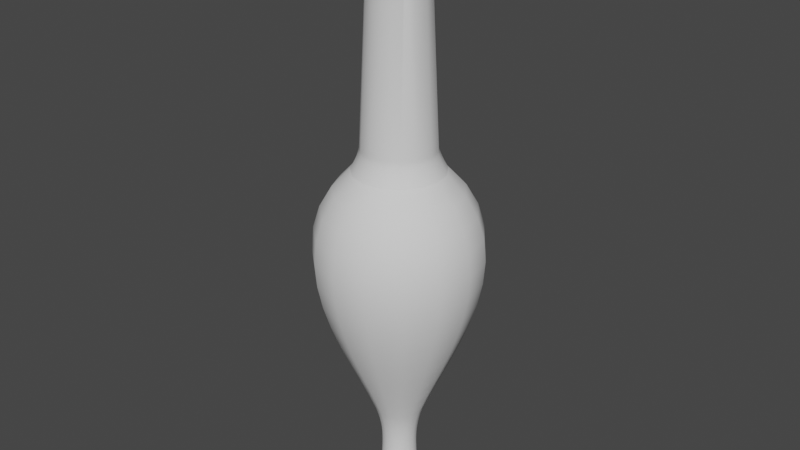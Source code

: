 # Source: m_urgentarium_2.blend  (saved by Blender 3.0.42; exported with 4.5.12 LTS)
import bpy
from mathutils import Matrix  # noqa: F401  (used for matrix-valued properties, if any)

bpy.ops.wm.read_factory_settings(use_empty=True)
scene = bpy.context.scene
scene.name = 'Scene'

# ---- world
world_world = bpy.data.worlds.new('World'); scene.world = world_world
world_world.use_nodes = True; world_world.node_tree.nodes.clear()
_N = world_world.node_tree.nodes; _L = world_world.node_tree.links
n0 = _N.new('ShaderNodeOutputWorld'); n0.name = 'World Output'; n0.location = (300, 300)
n1 = _N.new('ShaderNodeBackground'); n1.name = 'Background'; n1.location = (10, 300)
n1.inputs[0].default_value = (0.05088, 0.05088, 0.05088, 1.0)
_L.new(n1.outputs[0], n0.inputs[0])
n0.is_active_output = True
world_world.color = (0.05088, 0.05088, 0.05088)
world_world.use_sun_shadow = False
world_world.sun_shadow_jitter_overblur = 0.0

# ---- meshes
me_mesh_002 = bpy.data.meshes.new('Mesh.002')
me_mesh_002.from_pydata([(-0.6871, 0.4179, -0.009297), (-0.5051, 0.587, -0.009297), (-0.309, 0.6993, -0.009297), (-0.1019, 0.7617, -0.009297), (0.1135, 0.7811, -0.009297), (0.3341, 0.7647, -0.009297), (0.5569, 0.7194, -0.009297), (0.779, 0.6522, -0.009297), (0.9975, 0.5701, -0.009297), (1.209, 0.4802, -0.009297), (1.412, 0.3895, -0.009297), (1.602, 0.3049, -0.009297), (1.776, 0.2335, -0.009297), (1.844, 0.2103, -0.009297), (1.909, 0.1926, -0.009297), (1.972, 0.1797, -0.009297), (2.032, 0.1709, -0.009297), (2.09, 0.1655, -0.009297), (2.146, 0.163, -0.009297), (2.2, 0.1625, -0.009297), (2.252, 0.1635, -0.009297), (2.303, 0.1653, -0.009297), (2.352, 0.1672, -0.009297), (2.4, 0.1685, -0.009297), (2.446, 0.1686, -0.009297), (2.46, 0.1846, -0.009297), (2.473, 0.1989, -0.009297), (2.484, 0.2119, -0.009297), (2.495, 0.2235, -0.009297), (2.505, 0.2339, -0.009297), (2.514, 0.2432, -0.009297), (2.524, 0.2516, -0.009297), (2.533, 0.2592, -0.009297), (2.542, 0.2661, -0.009297), (2.552, 0.2725, -0.009297), (2.563, 0.2784, -0.009297), (2.575, 0.2841, -0.009297), (2.585, 0.2884, -0.009297), (2.596, 0.2832, -0.009297), (2.606, 0.2696, -0.009297), (2.615, 0.2491, -0.009297), (2.625, 0.2229, -0.009297), (2.633, 0.1925, -0.009297), (2.641, 0.159, -0.009297), (2.648, 0.124, -0.009297), (2.654, 0.08864, -0.009297), (2.659, 0.05435, -0.009297), (2.662, 0.02243, -0.009297), (2.664, -0.005782, -0.009297), (-2.957, 0.3088, -0.009297), (-2.957, 0.3326, -0.009297), (-2.949, 0.3524, -0.009297), (-2.936, 0.3683, -0.009297), (-2.918, 0.3801, -0.009297), (-2.897, 0.3879, -0.009297), (-2.875, 0.3917, -0.009297), (-2.852, 0.3914, -0.009297), (-2.831, 0.3871, -0.009297), (-2.812, 0.3787, -0.009297), (-2.798, 0.3662, -0.009297), (-2.79, 0.3497, -0.009297), (-2.789, 0.3291, -0.009297), (-2.774, 0.3138, -0.009297), (-2.76, 0.3019, -0.009297), (-2.745, 0.293, -0.009297), (-2.731, 0.2865, -0.009297), (-2.716, 0.282, -0.009297), (-2.701, 0.2789, -0.009297), (-2.686, 0.2768, -0.009297), (-2.671, 0.2752, -0.009297), (-2.656, 0.2736, -0.009297), (-2.641, 0.2715, -0.009297), (-2.626, 0.2685, -0.009297), (-2.611, 0.2639, -0.009297), (-0.9068, 0.3406, -0.009297), (-0.8844, 0.3407, -0.009297), (-0.8606, 0.3441, -0.009297), (-0.8359, 0.3502, -0.009297), (-0.811, 0.3584, -0.009297), (-0.7866, 0.3679, -0.009297), (-0.7633, 0.3782, -0.009297), (-0.7418, 0.3887, -0.009297), (-0.7227, 0.3986, -0.009297), (-0.7068, 0.4075, -0.009297), (-0.6945, 0.4146, -0.009297), (-0.6867, 0.4193, -0.009297), (-0.684, 0.421, -0.009297), (-0.6871, 0.3812, 0.163), (-0.5051, 0.5358, 0.2318), (-0.309, 0.6383, 0.2775), (-0.1019, 0.6953, 0.3028), (0.1135, 0.7131, 0.3108), (0.3341, 0.6981, 0.3041), (0.5569, 0.6567, 0.2856), (0.779, 0.5953, 0.2583), (0.9975, 0.5203, 0.2249), (1.209, 0.4382, 0.1884), (1.412, 0.3553, 0.1515), (1.602, 0.278, 0.1171), (1.776, 0.2128, 0.08803), (1.844, 0.1916, 0.0786), (1.909, 0.1755, 0.0714), (1.972, 0.1637, 0.06614), (2.032, 0.1556, 0.06256), (2.09, 0.1507, 0.06038), (2.146, 0.1484, 0.05934), (2.2, 0.148, 0.05915), (2.252, 0.1489, 0.05956), (2.303, 0.1505, 0.06028), (2.352, 0.1522, 0.06104), (2.4, 0.1534, 0.06158), (2.446, 0.1535, 0.06163), (2.46, 0.1681, 0.06812), (2.473, 0.1812, 0.07397), (2.484, 0.1931, 0.07923), (2.495, 0.2037, 0.08395), (2.505, 0.2132, 0.08819), (2.514, 0.2217, 0.09199), (2.524, 0.2294, 0.09541), (2.533, 0.2363, 0.0985), (2.542, 0.2426, 0.1013), (2.552, 0.2485, 0.1039), (2.563, 0.2539, 0.1063), (2.575, 0.259, 0.1086), (2.585, 0.263, 0.1104), (2.596, 0.2582, 0.1082), (2.606, 0.2458, 0.1027), (2.615, 0.227, 0.09436), (2.625, 0.2031, 0.08372), (2.633, 0.1753, 0.07133), (2.641, 0.1448, 0.05774), (2.648, 0.1128, 0.04348), (2.654, 0.08048, 0.02911), (2.659, 0.04915, 0.01516), (2.662, 0.01999, 0.002177), (2.664, -0.005782, -0.009297), (-2.957, 0.2816, 0.1187), (-2.957, 0.3034, 0.1283), (-2.949, 0.3215, 0.1364), (-2.936, 0.3359, 0.1428), (-2.918, 0.3467, 0.1477), (-2.897, 0.3539, 0.1508), (-2.875, 0.3573, 0.1524), (-2.852, 0.357, 0.1522), (-2.831, 0.3531, 0.1505), (-2.812, 0.3454, 0.1471), (-2.798, 0.3341, 0.142), (-2.79, 0.319, 0.1353), (-2.789, 0.3001, 0.1269), (-2.774, 0.2862, 0.1207), (-2.76, 0.2753, 0.1159), (-2.745, 0.2672, 0.1122), (-2.731, 0.2612, 0.1096), (-2.716, 0.2571, 0.1077), (-2.701, 0.2543, 0.1065), (-2.686, 0.2524, 0.1056), (-2.671, 0.2509, 0.105), (-2.656, 0.2495, 0.1043), (-2.641, 0.2476, 0.1035), (-2.626, 0.2448, 0.1023), (-2.611, 0.2406, 0.1004), (-0.9068, 0.3106, 0.1316), (-0.8844, 0.3107, 0.1316), (-0.8606, 0.3139, 0.133), (-0.8359, 0.3195, 0.1355), (-0.811, 0.3269, 0.1388), (-0.7866, 0.3356, 0.1427), (-0.7633, 0.345, 0.1469), (-0.7418, 0.3546, 0.1511), (-0.7227, 0.3637, 0.1552), (-0.7068, 0.3717, 0.1588), (-0.6945, 0.3782, 0.1617), (-0.6867, 0.3825, 0.1636), (-0.684, 0.3841, 0.1643), (-0.6871, 0.2777, 0.3055), (-0.5051, 0.3909, 0.4313), (-0.309, 0.466, 0.5147), (-0.1019, 0.5077, 0.561), (0.1135, 0.5208, 0.5755), (0.3341, 0.5098, 0.5633), (0.5569, 0.4794, 0.5296), (0.779, 0.4345, 0.4797), (0.9975, 0.3796, 0.4187), (1.209, 0.3194, 0.3519), (1.412, 0.2587, 0.2844), (1.602, 0.2021, 0.2216), (1.776, 0.1543, 0.1685), (1.844, 0.1388, 0.1513), (1.909, 0.127, 0.1381), (1.972, 0.1183, 0.1285), (2.032, 0.1124, 0.122), (2.09, 0.1089, 0.118), (2.146, 0.1071, 0.1161), (2.2, 0.1068, 0.1158), (2.252, 0.1075, 0.1165), (2.303, 0.1087, 0.1178), (2.352, 0.1099, 0.1192), (2.4, 0.1108, 0.1202), (2.446, 0.1109, 0.1203), (2.46, 0.1216, 0.1321), (2.473, 0.1312, 0.1428), (2.484, 0.1399, 0.1524), (2.495, 0.1476, 0.1611), (2.505, 0.1546, 0.1688), (2.514, 0.1608, 0.1758), (2.524, 0.1665, 0.182), (2.533, 0.1715, 0.1876), (2.542, 0.1762, 0.1928), (2.552, 0.1804, 0.1975), (2.563, 0.1844, 0.2019), (2.575, 0.1882, 0.2061), (2.585, 0.1911, 0.2094), (2.596, 0.1876, 0.2054), (2.606, 0.1785, 0.1954), (2.615, 0.1648, 0.1801), (2.625, 0.1472, 0.1607), (2.633, 0.1269, 0.138), (2.641, 0.1045, 0.1132), (2.648, 0.08105, 0.08714), (2.654, 0.0574, 0.06088), (2.659, 0.03445, 0.03539), (2.662, 0.01309, 0.01167), (2.664, -0.005782, -0.009297), (-2.957, 0.2047, 0.2245), (-2.957, 0.2206, 0.2422), (-2.949, 0.2339, 0.2569), (-2.936, 0.2445, 0.2687), (-2.918, 0.2524, 0.2775), (-2.897, 0.2576, 0.2833), (-2.875, 0.2602, 0.2861), (-2.852, 0.26, 0.2858), (-2.831, 0.2571, 0.2826), (-2.812, 0.2515, 0.2764), (-2.798, 0.2431, 0.2672), (-2.79, 0.2321, 0.2549), (-2.789, 0.2183, 0.2396), (-2.774, 0.2081, 0.2282), (-2.76, 0.2001, 0.2194), (-2.745, 0.1941, 0.2127), (-2.731, 0.1898, 0.2079), (-2.716, 0.1868, 0.2045), (-2.701, 0.1847, 0.2023), (-2.686, 0.1833, 0.2007), (-2.671, 0.1822, 0.1995), (-2.656, 0.1812, 0.1983), (-2.641, 0.1798, 0.1968), (-2.626, 0.1777, 0.1945), (-2.611, 0.1747, 0.1911), (-0.9068, 0.226, 0.2481), (-0.8844, 0.2261, 0.2482), (-0.8606, 0.2284, 0.2507), (-0.8359, 0.2324, 0.2553), (-0.811, 0.2379, 0.2613), (-0.7866, 0.2443, 0.2684), (-0.7633, 0.2512, 0.2761), (-0.7418, 0.2581, 0.2838), (-0.7227, 0.2648, 0.2912), (-0.7068, 0.2707, 0.2978), (-0.6945, 0.2755, 0.3031), (-0.6867, 0.2786, 0.3066), (-0.684, 0.2798, 0.3079), (-0.6871, 0.1251, 0.3936), (-0.5051, 0.1774, 0.5545), (-0.309, 0.2121, 0.6613), (-0.1019, 0.2314, 0.7206), (0.1135, 0.2374, 0.7391), (0.3341, 0.2323, 0.7235), (0.5569, 0.2183, 0.6804), (0.779, 0.1975, 0.6165), (0.9975, 0.1722, 0.5384), (1.209, 0.1444, 0.4529), (1.412, 0.1164, 0.3666), (1.602, 0.09022, 0.2862), (1.776, 0.06816, 0.2183), (1.844, 0.061, 0.1962), (1.909, 0.05553, 0.1794), (1.972, 0.05153, 0.1671), (2.032, 0.04881, 0.1587), (2.09, 0.04716, 0.1536), (2.146, 0.04636, 0.1512), (2.2, 0.04622, 0.1508), (2.252, 0.04653, 0.1517), (2.303, 0.04708, 0.1534), (2.352, 0.04766, 0.1552), (2.4, 0.04807, 0.1564), (2.446, 0.0481, 0.1565), (2.46, 0.05304, 0.1717), (2.473, 0.05748, 0.1854), (2.484, 0.06148, 0.1977), (2.495, 0.06506, 0.2087), (2.505, 0.06828, 0.2186), (2.514, 0.07117, 0.2275), (2.524, 0.07377, 0.2355), (2.533, 0.07611, 0.2427), (2.542, 0.07825, 0.2493), (2.552, 0.08022, 0.2554), (2.563, 0.08205, 0.261), (2.575, 0.08379, 0.2664), (2.585, 0.08514, 0.2705), (2.596, 0.08351, 0.2655), (2.606, 0.07932, 0.2526), (2.615, 0.07297, 0.2331), (2.625, 0.06489, 0.2082), (2.633, 0.05548, 0.1792), (2.641, 0.04515, 0.1474), (2.648, 0.03432, 0.1141), (2.654, 0.0234, 0.08051), (2.659, 0.0128, 0.04789), (2.662, 0.002935, 0.01753), (2.664, -0.005782, -0.009297), (-2.957, 0.09143, 0.2899), (-2.957, 0.09879, 0.3125), (-2.949, 0.1049, 0.3314), (-2.936, 0.1098, 0.3464), (-2.918, 0.1135, 0.3577), (-2.897, 0.1159, 0.3651), (-2.875, 0.117, 0.3687), (-2.852, 0.1169, 0.3684), (-2.831, 0.1156, 0.3643), (-2.812, 0.113, 0.3563), (-2.798, 0.1092, 0.3445), (-2.79, 0.1041, 0.3288), (-2.789, 0.0977, 0.3092), (-2.774, 0.09297, 0.2946), (-2.76, 0.0893, 0.2833), (-2.745, 0.08654, 0.2748), (-2.731, 0.08454, 0.2687), (-2.716, 0.08314, 0.2644), (-2.701, 0.08219, 0.2615), (-2.686, 0.08155, 0.2595), (-2.671, 0.08105, 0.258), (-2.656, 0.08056, 0.2564), (-2.641, 0.07991, 0.2545), (-2.626, 0.07897, 0.2515), (-2.611, 0.07757, 0.2472), (-0.9068, 0.1012, 0.3201), (-0.8844, 0.1013, 0.3202), (-0.8606, 0.1023, 0.3235), (-0.8359, 0.1042, 0.3293), (-0.811, 0.1067, 0.337), (-0.7866, 0.1097, 0.3461), (-0.7633, 0.1129, 0.3559), (-0.7418, 0.1161, 0.3658), (-0.7227, 0.1192, 0.3753), (-0.7068, 0.1219, 0.3837), (-0.6945, 0.1241, 0.3905), (-0.6867, 0.1256, 0.395), (-0.684, 0.1261, 0.3966), (-0.6871, -0.05006, 0.412), (-0.5051, -0.06775, 0.5803), (-0.309, -0.07948, 0.6919), (-0.1019, -0.086, 0.7539), (0.1135, -0.08803, 0.7733), (0.3341, -0.08632, 0.7569), (0.5569, -0.08158, 0.7119), (0.779, -0.07456, 0.6451), (0.9975, -0.06598, 0.5635), (1.209, -0.05658, 0.4741), (1.412, -0.0471, 0.3838), (1.602, -0.03826, 0.2997), (1.776, -0.03079, 0.2287), (1.844, -0.02837, 0.2056), (1.909, -0.02652, 0.188), (1.972, -0.02517, 0.1752), (2.032, -0.02425, 0.1664), (2.09, -0.02369, 0.1611), (2.146, -0.02342, 0.1585), (2.2, -0.02337, 0.1581), (2.252, -0.02348, 0.1591), (2.303, -0.02366, 0.1608), (2.352, -0.02386, 0.1627), (2.4, -0.024, 0.164), (2.446, -0.02401, 0.1641), (2.46, -0.02568, 0.18), (2.473, -0.02718, 0.1943), (2.484, -0.02853, 0.2072), (2.495, -0.02975, 0.2187), (2.505, -0.03083, 0.2291), (2.514, -0.03181, 0.2384), (2.524, -0.03269, 0.2467), (2.533, -0.03348, 0.2543), (2.542, -0.03421, 0.2611), (2.552, -0.03487, 0.2675), (2.563, -0.03549, 0.2734), (2.575, -0.03608, 0.279), (2.585, -0.03654, 0.2833), (2.596, -0.03599, 0.2781), (2.606, -0.03457, 0.2646), (2.615, -0.03242, 0.2442), (2.625, -0.02969, 0.2181), (2.633, -0.0265, 0.1879), (2.641, -0.02301, 0.1546), (2.648, -0.01935, 0.1198), (2.654, -0.01565, 0.08461), (2.659, -0.01207, 0.0505), (2.662, -0.00873, 0.01876), (2.664, -0.005782, -0.009297), (-2.957, -0.03866, 0.3036), (-2.957, -0.04115, 0.3272), (-2.949, -0.04323, 0.347), (-2.936, -0.04488, 0.3627), (-2.918, -0.04612, 0.3745), (-2.897, -0.04693, 0.3822), (-2.875, -0.04732, 0.386), (-2.852, -0.0473, 0.3857), (-2.831, -0.04684, 0.3814), (-2.812, -0.04597, 0.3731), (-2.798, -0.04467, 0.3607), (-2.79, -0.04294, 0.3442), (-2.789, -0.04078, 0.3237), (-2.774, -0.03919, 0.3085), (-2.76, -0.03795, 0.2967), (-2.745, -0.03701, 0.2878), (-2.731, -0.03633, 0.2814), (-2.716, -0.03586, 0.2769), (-2.701, -0.03554, 0.2738), (-2.686, -0.03532, 0.2718), (-2.671, -0.03515, 0.2702), (-2.656, -0.03499, 0.2686), (-2.641, -0.03477, 0.2665), (-2.626, -0.03445, 0.2635), (-2.611, -0.03398, 0.259), (-0.9068, -0.04198, 0.3351), (-0.8844, -0.042, 0.3353), (-0.8606, -0.04236, 0.3387), (-0.8359, -0.043, 0.3448), (-0.811, -0.04385, 0.3529), (-0.7866, -0.04484, 0.3623), (-0.7633, -0.04592, 0.3726), (-0.7418, -0.04701, 0.383), (-0.7227, -0.04805, 0.3929), (-0.7068, -0.04898, 0.4017), (-0.6945, -0.04972, 0.4087), (-0.6867, -0.05021, 0.4134), (-0.684, -0.05039, 0.4151), (-0.6871, -0.2176, 0.3576), (-0.5051, -0.3022, 0.5041), (-0.309, -0.3583, 0.6013), (-0.1019, -0.3895, 0.6553), (0.1135, -0.3992, 0.6722), (0.3341, -0.391, 0.6579), (0.5569, -0.3684, 0.6187), (0.779, -0.3348, 0.5605), (0.9975, -0.2937, 0.4895), (1.209, -0.2488, 0.4116), (1.412, -0.2034, 0.333), (1.602, -0.1611, 0.2598), (1.776, -0.1254, 0.1979), (1.844, -0.1138, 0.1779), (1.909, -0.105, 0.1625), (1.972, -0.09852, 0.1513), (2.032, -0.09412, 0.1437), (2.09, -0.09144, 0.1391), (2.146, -0.09016, 0.1368), (2.2, -0.08993, 0.1365), (2.252, -0.09043, 0.1373), (2.303, -0.09131, 0.1388), (2.352, -0.09225, 0.1405), (2.4, -0.09292, 0.1416), (2.446, -0.09297, 0.1417), (2.46, -0.1009, 0.1555), (2.473, -0.1081, 0.168), (2.484, -0.1146, 0.1792), (2.495, -0.1204, 0.1892), (2.505, -0.1256, 0.1983), (2.514, -0.1303, 0.2064), (2.524, -0.1345, 0.2136), (2.533, -0.1383, 0.2202), (2.542, -0.1417, 0.2262), (2.552, -0.1449, 0.2317), (2.563, -0.1479, 0.2369), (2.575, -0.1507, 0.2417), (2.585, -0.1529, 0.2455), (2.596, -0.1503, 0.2409), (2.606, -0.1435, 0.2292), (2.615, -0.1332, 0.2114), (2.625, -0.1201, 0.1888), (2.633, -0.1049, 0.1624), (2.641, -0.08819, 0.1334), (2.648, -0.07066, 0.1031), (2.654, -0.053, 0.07248), (2.659, -0.03585, 0.04278), (2.662, -0.01989, 0.01513), (2.664, -0.005782, -0.009297), (-2.957, -0.1631, 0.2631), (-2.957, -0.175, 0.2838), (-2.949, -0.1849, 0.3009), (-2.936, -0.1928, 0.3146), (-2.918, -0.1987, 0.3249), (-2.897, -0.2026, 0.3316), (-2.875, -0.2045, 0.3349), (-2.852, -0.2044, 0.3347), (-2.831, -0.2022, 0.3309), (-2.812, -0.198, 0.3236), (-2.798, -0.1918, 0.3129), (-2.79, -0.1835, 0.2986), (-2.789, -0.1732, 0.2807), (-2.774, -0.1656, 0.2675), (-2.76, -0.1596, 0.2572), (-2.745, -0.1552, 0.2494), (-2.731, -0.1519, 0.2438), (-2.716, -0.1497, 0.2399), (-2.701, -0.1481, 0.2372), (-2.686, -0.1471, 0.2354), (-2.671, -0.1463, 0.2341), (-2.656, -0.1455, 0.2327), (-2.641, -0.1444, 0.2309), (-2.626, -0.1429, 0.2282), (-2.611, -0.1406, 0.2243), (-0.9068, -0.179, 0.2906), (-0.8844, -0.179, 0.2908), (-0.8606, -0.1807, 0.2937), (-0.8359, -0.1838, 0.299), (-0.811, -0.1879, 0.3061), (-0.7866, -0.1926, 0.3143), (-0.7633, -0.1978, 0.3232), (-0.7418, -0.203, 0.3323), (-0.7227, -0.208, 0.3409), (-0.7068, -0.2124, 0.3486), (-0.6945, -0.216, 0.3547), (-0.6867, -0.2183, 0.3588), (-0.684, -0.2192, 0.3603), (-0.6871, -0.3485, 0.2397), (-0.5051, -0.4854, 0.3392), (-0.309, -0.5762, 0.4051), (-0.1019, -0.6267, 0.4418), (0.1135, -0.6424, 0.4532), (0.3341, -0.6291, 0.4436), (0.5569, -0.5924, 0.4169), (0.779, -0.5381, 0.3774), (0.9975, -0.4717, 0.3292), (1.209, -0.399, 0.2764), (1.412, -0.3256, 0.223), (1.602, -0.2571, 0.1733), (1.776, -0.1994, 0.1313), (1.844, -0.1806, 0.1177), (1.909, -0.1663, 0.1073), (1.972, -0.1558, 0.09972), (2.032, -0.1487, 0.09455), (2.09, -0.1444, 0.0914), (2.146, -0.1423, 0.08989), (2.2, -0.1419, 0.08962), (2.252, -0.1427, 0.09021), (2.303, -0.1442, 0.09125), (2.352, -0.1457, 0.09236), (2.4, -0.1468, 0.09314), (2.446, -0.1469, 0.0932), (2.46, -0.1598, 0.1026), (2.473, -0.1714, 0.111), (2.484, -0.1819, 0.1186), (2.495, -0.1913, 0.1255), (2.505, -0.1997, 0.1316), (2.514, -0.2072, 0.1371), (2.524, -0.214, 0.142), (2.533, -0.2202, 0.1465), (2.542, -0.2258, 0.1505), (2.552, -0.2309, 0.1543), (2.563, -0.2357, 0.1578), (2.575, -0.2403, 0.1611), (2.585, -0.2438, 0.1636), (2.596, -0.2396, 0.1605), (2.606, -0.2286, 0.1526), (2.615, -0.212, 0.1405), (2.625, -0.1908, 0.1251), (2.633, -0.1662, 0.1072), (2.641, -0.1391, 0.08758), (2.648, -0.1108, 0.06698), (2.654, -0.08217, 0.04621), (2.659, -0.05443, 0.02605), (2.662, -0.0286, 0.007284), (2.664, -0.005782, -0.009297), (-2.957, -0.2603, 0.1756), (-2.957, -0.2796, 0.1896), (-2.949, -0.2956, 0.2013), (-2.936, -0.3084, 0.2106), (-2.918, -0.318, 0.2175), (-2.897, -0.3243, 0.2221), (-2.875, -0.3273, 0.2243), (-2.852, -0.3271, 0.2241), (-2.831, -0.3236, 0.2216), (-2.812, -0.3168, 0.2167), (-2.798, -0.3067, 0.2094), (-2.79, -0.2934, 0.1996), (-2.789, -0.2767, 0.1875), (-2.774, -0.2643, 0.1785), (-2.76, -0.2547, 0.1716), (-2.745, -0.2475, 0.1663), (-2.731, -0.2422, 0.1625), (-2.716, -0.2386, 0.1598), (-2.701, -0.2361, 0.158), (-2.686, -0.2344, 0.1568), (-2.671, -0.2331, 0.1559), (-2.656, -0.2318, 0.1549), (-2.641, -0.2301, 0.1537), (-2.626, -0.2277, 0.1519), (-2.611, -0.224, 0.1492), (-0.9068, -0.286, 0.1943), (-0.8844, -0.2861, 0.1944), (-0.8606, -0.2889, 0.1964), (-0.8359, -0.2938, 0.2), (-0.811, -0.3004, 0.2047), (-0.7866, -0.3081, 0.2103), (-0.7633, -0.3164, 0.2164), (-0.7418, -0.3249, 0.2225), (-0.7227, -0.3329, 0.2284), (-0.7068, -0.3401, 0.2336), (-0.6945, -0.3458, 0.2378), (-0.6867, -0.3497, 0.2405), (-0.684, -0.3511, 0.2416), (-0.6871, -0.4202, 0.07878), (-0.5051, -0.5856, 0.114), (-0.309, -0.6955, 0.1373), (-0.1019, -0.7565, 0.1503), (0.1135, -0.7755, 0.1543), (0.3341, -0.7594, 0.1509), (0.5569, -0.7151, 0.1415), (0.779, -0.6494, 0.1275), (0.9975, -0.5691, 0.1104), (1.209, -0.4812, 0.09175), (1.412, -0.3924, 0.07288), (1.602, -0.3097, 0.0553), (1.776, -0.2398, 0.04045), (1.844, -0.2172, 0.03564), (1.909, -0.1998, 0.03195), (1.972, -0.1872, 0.02927), (2.032, -0.1786, 0.02744), (2.09, -0.1734, 0.02632), (2.146, -0.1708, 0.02579), (2.2, -0.1704, 0.02569), (2.252, -0.1714, 0.0259), (2.303, -0.1731, 0.02627), (2.352, -0.1749, 0.02666), (2.4, -0.1762, 0.02694), (2.446, -0.1763, 0.02696), (2.46, -0.192, 0.03028), (2.473, -0.206, 0.03327), (2.484, -0.2187, 0.03596), (2.495, -0.23, 0.03837), (2.505, -0.2402, 0.04053), (2.514, -0.2494, 0.04248), (2.524, -0.2576, 0.04422), (2.533, -0.265, 0.0458), (2.542, -0.2718, 0.04724), (2.552, -0.278, 0.04856), (2.563, -0.2838, 0.0498), (2.575, -0.2893, 0.05097), (2.585, -0.2936, 0.05188), (2.596, -0.2884, 0.05078), (2.606, -0.2752, 0.04796), (2.615, -0.2551, 0.04369), (2.625, -0.2295, 0.03825), (2.633, -0.1997, 0.03192), (2.641, -0.167, 0.02497), (2.648, -0.1327, 0.01768), (2.654, -0.09815, 0.01034), (2.659, -0.0646, 0.003205), (2.662, -0.03337, -0.003432), (2.664, -0.005782, -0.009297), (-2.957, -0.3135, 0.05611), (-2.957, -0.3368, 0.06106), (-2.949, -0.3562, 0.06518), (-2.936, -0.3717, 0.06847), (-2.918, -0.3832, 0.07093), (-2.897, -0.3908, 0.07255), (-2.875, -0.3945, 0.07333), (-2.852, -0.3943, 0.07328), (-2.831, -0.39, 0.07238), (-2.812, -0.3818, 0.07064), (-2.798, -0.3697, 0.06805), (-2.79, -0.3535, 0.06461), (-2.789, -0.3333, 0.06033), (-2.774, -0.3184, 0.05715), (-2.76, -0.3068, 0.05468), (-2.745, -0.298, 0.05282), (-2.731, -0.2917, 0.05147), (-2.716, -0.2872, 0.05053), (-2.701, -0.2842, 0.04989), (-2.686, -0.2822, 0.04946), (-2.671, -0.2806, 0.04913), (-2.656, -0.2791, 0.04879), (-2.641, -0.277, 0.04836), (-2.626, -0.274, 0.04772), (-2.611, -0.2696, 0.04678), (-0.9068, -0.3446, 0.06271), (-0.8844, -0.3447, 0.06274), (-0.8606, -0.3481, 0.06346), (-0.8359, -0.354, 0.06472), (-0.811, -0.362, 0.06641), (-0.7866, -0.3713, 0.0684), (-0.7633, -0.3814, 0.07054), (-0.7418, -0.3916, 0.07271), (-0.7227, -0.4013, 0.07478), (-0.7068, -0.41, 0.07662), (-0.6945, -0.4169, 0.0781), (-0.6867, -0.4216, 0.07908), (-0.684, -0.4232, 0.07944), (-0.6871, -0.4202, -0.09738), (-0.5051, -0.5856, -0.1326), (-0.309, -0.6955, -0.1559), (-0.1019, -0.7565, -0.1689), (0.1135, -0.7755, -0.1729), (0.3341, -0.7594, -0.1695), (0.5569, -0.7151, -0.1601), (0.779, -0.6494, -0.1461), (0.9975, -0.5691, -0.129), (1.209, -0.4812, -0.1103), (1.412, -0.3924, -0.09148), (1.602, -0.3097, -0.07389), (1.776, -0.2398, -0.05905), (1.844, -0.2172, -0.05423), (1.909, -0.1998, -0.05055), (1.972, -0.1872, -0.04786), (2.032, -0.1786, -0.04603), (2.09, -0.1734, -0.04492), (2.146, -0.1708, -0.04438), (2.2, -0.1704, -0.04429), (2.252, -0.1714, -0.04449), (2.303, -0.1731, -0.04486), (2.352, -0.1749, -0.04525), (2.4, -0.1762, -0.04553), (2.446, -0.1763, -0.04555), (2.46, -0.192, -0.04887), (2.473, -0.206, -0.05186), (2.484, -0.2187, -0.05455), (2.495, -0.23, -0.05696), (2.505, -0.2402, -0.05913), (2.514, -0.2494, -0.06107), (2.524, -0.2576, -0.06282), (2.533, -0.265, -0.0644), (2.542, -0.2718, -0.06583), (2.552, -0.278, -0.06716), (2.563, -0.2838, -0.06839), (2.575, -0.2893, -0.06956), (2.585, -0.2936, -0.07047), (2.596, -0.2884, -0.06937), (2.606, -0.2752, -0.06655), (2.615, -0.2551, -0.06228), (2.625, -0.2295, -0.05684), (2.633, -0.1997, -0.05051), (2.641, -0.167, -0.04356), (2.648, -0.1327, -0.03628), (2.654, -0.09815, -0.02893), (2.659, -0.0646, -0.0218), (2.662, -0.03337, -0.01516), (2.664, -0.005782, -0.009297), (-2.957, -0.3135, -0.0747), (-2.957, -0.3368, -0.07965), (-2.949, -0.3562, -0.08378), (-2.936, -0.3717, -0.08707), (-2.918, -0.3832, -0.08952), (-2.897, -0.3908, -0.09115), (-2.875, -0.3945, -0.09193), (-2.852, -0.3943, -0.09187), (-2.831, -0.39, -0.09097), (-2.812, -0.3818, -0.08923), (-2.798, -0.3697, -0.08664), (-2.79, -0.3535, -0.08321), (-2.789, -0.3333, -0.07892), (-2.774, -0.3184, -0.07574), (-2.76, -0.3068, -0.07327), (-2.745, -0.298, -0.07141), (-2.731, -0.2917, -0.07006), (-2.716, -0.2872, -0.06912), (-2.701, -0.2842, -0.06849), (-2.686, -0.2822, -0.06805), (-2.671, -0.2806, -0.06772), (-2.656, -0.2791, -0.06739), (-2.641, -0.277, -0.06696), (-2.626, -0.274, -0.06632), (-2.611, -0.2696, -0.06538), (-0.9068, -0.3446, -0.08131), (-0.8844, -0.3447, -0.08134), (-0.8606, -0.3481, -0.08205), (-0.8359, -0.354, -0.08332), (-0.811, -0.362, -0.08501), (-0.7866, -0.3713, -0.08699), (-0.7633, -0.3814, -0.08913), (-0.7418, -0.3916, -0.09131), (-0.7227, -0.4013, -0.09338), (-0.7068, -0.41, -0.09522), (-0.6945, -0.4169, -0.09669), (-0.6867, -0.4216, -0.09767), (-0.684, -0.4232, -0.09803), (-0.6871, -0.3485, -0.2583), (-0.5051, -0.4854, -0.3577), (-0.309, -0.5762, -0.4237), (-0.1019, -0.6267, -0.4604), (0.1135, -0.6424, -0.4718), (0.3341, -0.6291, -0.4622), (0.5569, -0.5924, -0.4355), (0.779, -0.5381, -0.396), (0.9975, -0.4717, -0.3478), (1.209, -0.399, -0.295), (1.412, -0.3256, -0.2416), (1.602, -0.2571, -0.1919), (1.776, -0.1994, -0.1499), (1.844, -0.1806, -0.1363), (1.909, -0.1663, -0.1259), (1.972, -0.1558, -0.1183), (2.032, -0.1487, -0.1131), (2.09, -0.1444, -0.11), (2.146, -0.1423, -0.1085), (2.2, -0.1419, -0.1082), (2.252, -0.1427, -0.1088), (2.303, -0.1442, -0.1098), (2.352, -0.1457, -0.1109), (2.4, -0.1468, -0.1117), (2.446, -0.1469, -0.1118), (2.46, -0.1598, -0.1212), (2.473, -0.1714, -0.1296), (2.484, -0.1819, -0.1372), (2.495, -0.1913, -0.1441), (2.505, -0.1997, -0.1502), (2.514, -0.2072, -0.1557), (2.524, -0.214, -0.1606), (2.533, -0.2202, -0.1651), (2.542, -0.2258, -0.1691), (2.552, -0.2309, -0.1729), (2.563, -0.2357, -0.1764), (2.575, -0.2403, -0.1797), (2.585, -0.2438, -0.1822), (2.596, -0.2396, -0.1791), (2.606, -0.2286, -0.1712), (2.615, -0.212, -0.1591), (2.625, -0.1908, -0.1437), (2.633, -0.1662, -0.1258), (2.641, -0.1391, -0.1062), (2.648, -0.1108, -0.08557), (2.654, -0.08217, -0.0648), (2.659, -0.05443, -0.04464), (2.662, -0.0286, -0.02588), (2.664, -0.005782, -0.009297), (-2.957, -0.2603, -0.1942), (-2.957, -0.2796, -0.2082), (-2.949, -0.2956, -0.2199), (-2.936, -0.3084, -0.2292), (-2.918, -0.318, -0.2361), (-2.897, -0.3243, -0.2407), (-2.875, -0.3273, -0.2429), (-2.852, -0.3271, -0.2427), (-2.831, -0.3236, -0.2402), (-2.812, -0.3168, -0.2353), (-2.798, -0.3067, -0.228), (-2.79, -0.2934, -0.2182), (-2.789, -0.2767, -0.2061), (-2.774, -0.2643, -0.1971), (-2.76, -0.2547, -0.1902), (-2.745, -0.2475, -0.1849), (-2.731, -0.2422, -0.1811), (-2.716, -0.2386, -0.1784), (-2.701, -0.2361, -0.1766), (-2.686, -0.2344, -0.1754), (-2.671, -0.2331, -0.1745), (-2.656, -0.2318, -0.1735), (-2.641, -0.2301, -0.1723), (-2.626, -0.2277, -0.1705), (-2.611, -0.224, -0.1678), (-0.9068, -0.286, -0.2129), (-0.8844, -0.2861, -0.213), (-0.8606, -0.2889, -0.215), (-0.8359, -0.2938, -0.2186), (-0.811, -0.3004, -0.2233), (-0.7866, -0.3081, -0.2289), (-0.7633, -0.3164, -0.235), (-0.7418, -0.3249, -0.2411), (-0.7227, -0.3329, -0.247), (-0.7068, -0.3401, -0.2522), (-0.6945, -0.3458, -0.2564), (-0.6867, -0.3497, -0.2591), (-0.684, -0.3511, -0.2602), (-0.6871, -0.2176, -0.3762), (-0.5051, -0.3022, -0.5227), (-0.309, -0.3583, -0.6199), (-0.1019, -0.3895, -0.6739), (0.1135, -0.3992, -0.6908), (0.3341, -0.391, -0.6765), (0.5569, -0.3684, -0.6373), (0.779, -0.3348, -0.5791), (0.9975, -0.2937, -0.5081), (1.209, -0.2488, -0.4302), (1.412, -0.2034, -0.3516), (1.602, -0.1611, -0.2784), (1.776, -0.1254, -0.2165), (1.844, -0.1138, -0.1965), (1.909, -0.105, -0.1811), (1.972, -0.09852, -0.1699), (2.032, -0.09412, -0.1623), (2.09, -0.09144, -0.1577), (2.146, -0.09016, -0.1554), (2.2, -0.08993, -0.155), (2.252, -0.09043, -0.1559), (2.303, -0.09131, -0.1574), (2.352, -0.09225, -0.1591), (2.4, -0.09292, -0.1602), (2.446, -0.09297, -0.1603), (2.46, -0.1009, -0.1741), (2.473, -0.1081, -0.1866), (2.484, -0.1146, -0.1978), (2.495, -0.1204, -0.2078), (2.505, -0.1256, -0.2169), (2.514, -0.1303, -0.225), (2.524, -0.1345, -0.2322), (2.533, -0.1383, -0.2388), (2.542, -0.1417, -0.2448), (2.552, -0.1449, -0.2503), (2.563, -0.1479, -0.2554), (2.575, -0.1507, -0.2603), (2.585, -0.1529, -0.2641), (2.596, -0.1503, -0.2595), (2.606, -0.1435, -0.2478), (2.615, -0.1332, -0.23), (2.625, -0.1201, -0.2074), (2.633, -0.1049, -0.181), (2.641, -0.08819, -0.152), (2.648, -0.07067, -0.1217), (2.654, -0.053, -0.09107), (2.659, -0.03585, -0.06137), (2.662, -0.01989, -0.03373), (2.664, -0.005782, -0.009297), (-2.957, -0.1631, -0.2817), (-2.957, -0.175, -0.3024), (-2.949, -0.1849, -0.3195), (-2.936, -0.1928, -0.3332), (-2.918, -0.1987, -0.3435), (-2.897, -0.2026, -0.3502), (-2.875, -0.2045, -0.3535), (-2.852, -0.2044, -0.3532), (-2.831, -0.2022, -0.3495), (-2.812, -0.198, -0.3422), (-2.798, -0.1918, -0.3315), (-2.79, -0.1835, -0.3171), (-2.789, -0.1732, -0.2993), (-2.774, -0.1656, -0.2861), (-2.76, -0.1596, -0.2758), (-2.745, -0.1552, -0.268), (-2.731, -0.1519, -0.2624), (-2.716, -0.1497, -0.2585), (-2.701, -0.1481, -0.2558), (-2.686, -0.1471, -0.254), (-2.671, -0.1463, -0.2527), (-2.656, -0.1455, -0.2513), (-2.641, -0.1444, -0.2495), (-2.626, -0.1429, -0.2468), (-2.611, -0.1406, -0.2429), (-0.9068, -0.179, -0.3092), (-0.8844, -0.179, -0.3094), (-0.8606, -0.1807, -0.3123), (-0.8359, -0.1838, -0.3176), (-0.811, -0.1879, -0.3247), (-0.7866, -0.1926, -0.3329), (-0.7633, -0.1978, -0.3418), (-0.7418, -0.203, -0.3509), (-0.7227, -0.208, -0.3595), (-0.7068, -0.2124, -0.3672), (-0.6945, -0.216, -0.3733), (-0.6867, -0.2183, -0.3774), (-0.684, -0.2192, -0.3789), (-0.6871, -0.05006, -0.4306), (-0.5051, -0.06775, -0.5989), (-0.309, -0.07948, -0.7105), (-0.1019, -0.086, -0.7725), (0.1135, -0.08804, -0.7919), (0.3341, -0.08632, -0.7755), (0.5569, -0.08158, -0.7305), (0.779, -0.07456, -0.6637), (0.9975, -0.06598, -0.5821), (1.209, -0.05658, -0.4926), (1.412, -0.0471, -0.4024), (1.602, -0.03826, -0.3183), (1.776, -0.03079, -0.2473), (1.844, -0.02837, -0.2242), (1.909, -0.02652, -0.2066), (1.972, -0.02517, -0.1938), (2.032, -0.02425, -0.185), (2.09, -0.02369, -0.1797), (2.146, -0.02342, -0.1771), (2.2, -0.02337, -0.1767), (2.252, -0.02348, -0.1777), (2.303, -0.02366, -0.1794), (2.352, -0.02386, -0.1813), (2.4, -0.024, -0.1826), (2.446, -0.02401, -0.1827), (2.46, -0.02568, -0.1986), (2.473, -0.02718, -0.2129), (2.484, -0.02853, -0.2258), (2.495, -0.02975, -0.2373), (2.505, -0.03083, -0.2477), (2.514, -0.03181, -0.2569), (2.524, -0.03269, -0.2653), (2.533, -0.03348, -0.2729), (2.542, -0.03421, -0.2797), (2.552, -0.03487, -0.2861), (2.563, -0.03549, -0.292), (2.575, -0.03608, -0.2976), (2.585, -0.03654, -0.3019), (2.596, -0.03599, -0.2967), (2.606, -0.03457, -0.2832), (2.615, -0.03242, -0.2628), (2.625, -0.02969, -0.2367), (2.633, -0.0265, -0.2064), (2.641, -0.02301, -0.1732), (2.648, -0.01935, -0.1384), (2.654, -0.01565, -0.1032), (2.659, -0.01207, -0.0691), (2.662, -0.008731, -0.03735), (2.664, -0.005782, -0.009297), (-2.957, -0.03866, -0.3221), (-2.957, -0.04115, -0.3458), (-2.949, -0.04323, -0.3656), (-2.936, -0.04488, -0.3813), (-2.918, -0.04612, -0.3931), (-2.897, -0.04693, -0.4008), (-2.875, -0.04732, -0.4046), (-2.852, -0.0473, -0.4043), (-2.831, -0.04684, -0.4), (-2.812, -0.04597, -0.3916), (-2.798, -0.04467, -0.3793), (-2.79, -0.04294, -0.3628), (-2.789, -0.04078, -0.3423), (-2.774, -0.03919, -0.3271), (-2.76, -0.03795, -0.3153), (-2.745, -0.03701, -0.3064), (-2.731, -0.03633, -0.3), (-2.716, -0.03586, -0.2955), (-2.701, -0.03554, -0.2924), (-2.686, -0.03532, -0.2903), (-2.671, -0.03515, -0.2888), (-2.656, -0.03499, -0.2872), (-2.641, -0.03477, -0.2851), (-2.626, -0.03445, -0.2821), (-2.611, -0.03398, -0.2775), (-0.9068, -0.04198, -0.3537), (-0.8844, -0.042, -0.3539), (-0.8606, -0.04236, -0.3573), (-0.8359, -0.043, -0.3634), (-0.811, -0.04385, -0.3715), (-0.7866, -0.04484, -0.3809), (-0.7633, -0.04592, -0.3912), (-0.7418, -0.04701, -0.4016), (-0.7227, -0.04805, -0.4115), (-0.7068, -0.04898, -0.4203), (-0.6945, -0.04972, -0.4273), (-0.6867, -0.05021, -0.432), (-0.684, -0.05039, -0.4337), (-0.6871, 0.1251, -0.4122), (-0.5051, 0.1774, -0.5731), (-0.309, 0.2121, -0.6799), (-0.1019, 0.2314, -0.7392), (0.1135, 0.2374, -0.7577), (0.3341, 0.2323, -0.7421), (0.5569, 0.2183, -0.699), (0.779, 0.1975, -0.6351), (0.9975, 0.1722, -0.557), (1.209, 0.1444, -0.4715), (1.412, 0.1164, -0.3852), (1.602, 0.09022, -0.3048), (1.776, 0.06816, -0.2369), (1.844, 0.061, -0.2148), (1.909, 0.05553, -0.198), (1.972, 0.05153, -0.1857), (2.032, 0.04881, -0.1773), (2.09, 0.04716, -0.1722), (2.146, 0.04636, -0.1698), (2.2, 0.04622, -0.1694), (2.252, 0.04653, -0.1703), (2.303, 0.04708, -0.172), (2.352, 0.04766, -0.1738), (2.4, 0.04807, -0.175), (2.446, 0.0481, -0.1751), (2.46, 0.05303, -0.1903), (2.473, 0.05748, -0.204), (2.484, 0.06148, -0.2163), (2.495, 0.06506, -0.2273), (2.505, 0.06828, -0.2372), (2.514, 0.07117, -0.2461), (2.524, 0.07377, -0.2541), (2.533, 0.07611, -0.2613), (2.542, 0.07825, -0.2679), (2.552, 0.08021, -0.274), (2.563, 0.08205, -0.2796), (2.575, 0.08379, -0.285), (2.585, 0.08514, -0.2891), (2.596, 0.08351, -0.2841), (2.606, 0.07932, -0.2712), (2.615, 0.07297, -0.2517), (2.625, 0.06489, -0.2268), (2.633, 0.05548, -0.1978), (2.641, 0.04515, -0.166), (2.648, 0.03432, -0.1327), (2.654, 0.0234, -0.0991), (2.659, 0.0128, -0.06648), (2.662, 0.002935, -0.03613), (2.664, -0.005782, -0.009297), (-2.957, 0.09143, -0.3085), (-2.957, 0.09879, -0.3311), (-2.949, 0.1049, -0.35), (-2.936, 0.1098, -0.365), (-2.918, 0.1135, -0.3763), (-2.897, 0.1159, -0.3837), (-2.875, 0.117, -0.3873), (-2.852, 0.1169, -0.387), (-2.831, 0.1156, -0.3829), (-2.812, 0.113, -0.3749), (-2.798, 0.1092, -0.3631), (-2.79, 0.1041, -0.3474), (-2.789, 0.0977, -0.3278), (-2.774, 0.09297, -0.3132), (-2.76, 0.0893, -0.3019), (-2.745, 0.08654, -0.2934), (-2.731, 0.08454, -0.2873), (-2.716, 0.08314, -0.283), (-2.701, 0.08219, -0.28), (-2.686, 0.08155, -0.2781), (-2.671, 0.08105, -0.2765), (-2.656, 0.08056, -0.275), (-2.641, 0.07991, -0.273), (-2.626, 0.07897, -0.2701), (-2.611, 0.07757, -0.2658), (-0.9068, 0.1012, -0.3387), (-0.8844, 0.1013, -0.3388), (-0.8606, 0.1023, -0.3421), (-0.8359, 0.1042, -0.3479), (-0.811, 0.1067, -0.3556), (-0.7866, 0.1097, -0.3647), (-0.7633, 0.1129, -0.3745), (-0.7418, 0.1161, -0.3844), (-0.7227, 0.1192, -0.3939), (-0.7068, 0.1219, -0.4023), (-0.6945, 0.1241, -0.4091), (-0.6867, 0.1256, -0.4136), (-0.684, 0.1261, -0.4152), (-0.6871, 0.2777, -0.3241), (-0.5051, 0.3909, -0.4498), (-0.309, 0.466, -0.5333), (-0.1019, 0.5077, -0.5796), (0.1135, 0.5208, -0.5941), (0.3341, 0.5098, -0.5819), (0.5569, 0.4794, -0.5482), (0.779, 0.4345, -0.4983), (0.9975, 0.3796, -0.4373), (1.209, 0.3194, -0.3705), (1.412, 0.2587, -0.303), (1.602, 0.2021, -0.2402), (1.776, 0.1543, -0.1871), (1.844, 0.1388, -0.1699), (1.909, 0.127, -0.1567), (1.972, 0.1183, -0.1471), (2.032, 0.1124, -0.1406), (2.09, 0.1089, -0.1366), (2.146, 0.1071, -0.1347), (2.2, 0.1068, -0.1344), (2.252, 0.1075, -0.1351), (2.303, 0.1087, -0.1364), (2.352, 0.1099, -0.1378), (2.4, 0.1108, -0.1388), (2.446, 0.1109, -0.1389), (2.46, 0.1216, -0.1507), (2.473, 0.1312, -0.1614), (2.484, 0.1399, -0.171), (2.495, 0.1476, -0.1797), (2.505, 0.1546, -0.1874), (2.514, 0.1608, -0.1944), (2.524, 0.1665, -0.2006), (2.533, 0.1715, -0.2062), (2.542, 0.1762, -0.2114), (2.552, 0.1804, -0.2161), (2.563, 0.1844, -0.2205), (2.575, 0.1882, -0.2247), (2.585, 0.1911, -0.228), (2.596, 0.1876, -0.224), (2.606, 0.1785, -0.214), (2.615, 0.1648, -0.1987), (2.625, 0.1472, -0.1792), (2.633, 0.1269, -0.1566), (2.641, 0.1045, -0.1318), (2.648, 0.08105, -0.1057), (2.654, 0.0574, -0.07947), (2.659, 0.03445, -0.05398), (2.662, 0.01309, -0.03026), (2.664, -0.005782, -0.009297), (-2.957, 0.2047, -0.2431), (-2.957, 0.2206, -0.2608), (-2.949, 0.2339, -0.2755), (-2.936, 0.2445, -0.2873), (-2.918, 0.2524, -0.2961), (-2.897, 0.2576, -0.3018), (-2.875, 0.2602, -0.3046), (-2.852, 0.26, -0.3044), (-2.831, 0.2571, -0.3012), (-2.812, 0.2515, -0.295), (-2.798, 0.2431, -0.2858), (-2.79, 0.2321, -0.2735), (-2.789, 0.2183, -0.2582), (-2.774, 0.2081, -0.2468), (-2.76, 0.2001, -0.238), (-2.745, 0.1941, -0.2313), (-2.731, 0.1898, -0.2265), (-2.716, 0.1868, -0.2231), (-2.701, 0.1847, -0.2209), (-2.686, 0.1833, -0.2193), (-2.671, 0.1822, -0.2181), (-2.656, 0.1812, -0.2169), (-2.641, 0.1798, -0.2154), (-2.626, 0.1777, -0.2131), (-2.611, 0.1747, -0.2097), (-0.9068, 0.226, -0.2667), (-0.8844, 0.2261, -0.2668), (-0.8606, 0.2284, -0.2693), (-0.8359, 0.2324, -0.2739), (-0.811, 0.2379, -0.2799), (-0.7866, 0.2443, -0.287), (-0.7633, 0.2512, -0.2947), (-0.7418, 0.2581, -0.3024), (-0.7227, 0.2648, -0.3098), (-0.7068, 0.2707, -0.3164), (-0.6945, 0.2755, -0.3217), (-0.6867, 0.2786, -0.3252), (-0.684, 0.2798, -0.3265), (-0.6871, 0.3812, -0.1816), (-0.5051, 0.5358, -0.2504), (-0.309, 0.6383, -0.2961), (-0.1019, 0.6953, -0.3214), (0.1135, 0.7131, -0.3294), (0.3341, 0.6981, -0.3227), (0.5569, 0.6567, -0.3042), (0.779, 0.5953, -0.2769), (0.9975, 0.5203, -0.2435), (1.209, 0.4382, -0.207), (1.412, 0.3553, -0.1701), (1.602, 0.278, -0.1357), (1.776, 0.2128, -0.1066), (1.844, 0.1916, -0.0972), (1.909, 0.1755, -0.08999), (1.972, 0.1637, -0.08474), (2.032, 0.1556, -0.08116), (2.09, 0.1507, -0.07898), (2.146, 0.1484, -0.07793), (2.2, 0.148, -0.07775), (2.252, 0.1489, -0.07815), (2.303, 0.1505, -0.07887), (2.352, 0.1522, -0.07964), (2.4, 0.1534, -0.08018), (2.446, 0.1535, -0.08022), (2.46, 0.1681, -0.08671), (2.473, 0.1812, -0.09256), (2.484, 0.1931, -0.09782), (2.495, 0.2037, -0.1025), (2.505, 0.2132, -0.1068), (2.514, 0.2217, -0.1106), (2.524, 0.2294, -0.114), (2.533, 0.2363, -0.1171), (2.542, 0.2426, -0.1199), (2.552, 0.2485, -0.1225), (2.563, 0.2539, -0.1249), (2.575, 0.259, -0.1272), (2.585, 0.263, -0.129), (2.596, 0.2582, -0.1268), (2.606, 0.2458, -0.1213), (2.615, 0.227, -0.113), (2.625, 0.2031, -0.1023), (2.633, 0.1753, -0.08993), (2.641, 0.1448, -0.07633), (2.648, 0.1128, -0.06208), (2.654, 0.08048, -0.0477), (2.659, 0.04915, -0.03375), (2.662, 0.01999, -0.02077), (2.664, -0.005782, -0.009297), (-2.957, 0.2816, -0.1372), (-2.957, 0.3034, -0.1469), (-2.949, 0.3215, -0.155), (-2.936, 0.3359, -0.1614), (-2.918, 0.3467, -0.1662), (-2.897, 0.3539, -0.1694), (-2.875, 0.3573, -0.1709), (-2.852, 0.357, -0.1708), (-2.831, 0.3531, -0.1691), (-2.812, 0.3454, -0.1657), (-2.798, 0.3341, -0.1606), (-2.79, 0.319, -0.1539), (-2.789, 0.3001, -0.1455), (-2.774, 0.2862, -0.1393), (-2.76, 0.2753, -0.1344), (-2.745, 0.2672, -0.1308), (-2.731, 0.2612, -0.1282), (-2.716, 0.2571, -0.1263), (-2.701, 0.2543, -0.1251), (-2.686, 0.2524, -0.1242), (-2.671, 0.2509, -0.1236), (-2.656, 0.2495, -0.1229), (-2.641, 0.2476, -0.1221), (-2.626, 0.2448, -0.1208), (-2.611, 0.2406, -0.119), (-0.9068, 0.3106, -0.1502), (-0.8844, 0.3107, -0.1502), (-0.8606, 0.3139, -0.1516), (-0.8359, 0.3195, -0.1541), (-0.811, 0.3269, -0.1574), (-0.7866, 0.3356, -0.1613), (-0.7633, 0.345, -0.1655), (-0.7418, 0.3546, -0.1697), (-0.7227, 0.3637, -0.1738), (-0.7068, 0.3717, -0.1774), (-0.6945, 0.3782, -0.1803), (-0.6867, 0.3825, -0.1822), (-0.684, 0.3841, -0.1829), (-2.955, 0.2196, 0.09104), (-2.955, 0.2409, -0.009297), (-2.955, 0.1593, 0.174), (-2.955, 0.07045, 0.2253), (-2.955, -0.03157, 0.236), (-2.955, -0.1291, 0.2043), (-2.955, -0.2054, 0.1357), (-2.955, -0.2471, 0.04199), (-2.955, -0.2471, -0.06059), (-2.955, -0.2054, -0.1543), (-2.955, -0.1291, -0.2229), (-2.955, -0.03157, -0.2546), (-2.955, 0.07045, -0.2439), (-2.955, 0.1593, -0.1926), (-2.955, 0.2196, -0.1096), (-1.702, -0.005053, -0.009297), (-1.707, 0.2409, -0.009297), (-1.702, -0.005115, -0.009003), (-1.707, 0.2196, 0.09104), (-1.702, -0.005292, -0.008759), (-1.707, 0.1593, 0.174), (-1.702, -0.005553, -0.008609), (-1.707, 0.07046, 0.2253), (-1.702, -0.005852, -0.008577), (-1.707, -0.03156, 0.236), (-1.702, -0.006138, -0.00867), (-1.707, -0.1291, 0.2043), (-1.702, -0.006362, -0.008872), (-1.707, -0.2054, 0.1357), (-1.702, -0.006484, -0.009147), (-1.707, -0.2471, 0.04199), (-1.702, -0.006484, -0.009448), (-1.707, -0.2471, -0.06059), (-1.702, -0.006362, -0.009723), (-1.707, -0.2054, -0.1543), (-1.702, -0.006138, -0.009924), (-1.707, -0.1291, -0.2229), (-1.702, -0.005852, -0.01002), (-1.707, -0.03156, -0.2546), (-1.702, -0.005553, -0.009986), (-1.707, 0.07046, -0.2439), (-1.702, -0.005292, -0.009835), (-1.707, 0.1593, -0.1926), (-1.702, -0.005115, -0.009592), (-1.707, 0.2196, -0.1096), (-2.918, 0.2094, 0.3023), (-2.918, 0.1566, 0.3328), (-2.875, 0.1919, 0.3255), (-2.875, 0.1751, 0.3351), (-2.949, 0.1484, 0.3063), (-2.949, 0.1943, 0.2798), (-2.897, 0.2015, 0.3157), (-2.897, 0.1668, 0.3357), (-2.852, 0.1813, 0.3313), (-2.936, 0.2026, 0.2929), (-2.936, 0.152, 0.3221), (-2.957, 0.1698, 0.2446), (-2.957, 0.1308, 0.2672), (-2.955, 0.1334, 0.189), (-2.955, 0.1106, 0.2021), (-2.957, 0.1826, 0.2641), (-2.957, 0.1425, 0.2873), (-2.918, 0.2094, 0.3023), (-2.918, 0.1566, 0.3328), (-2.875, 0.1919, 0.3255), (-2.875, 0.1751, 0.3351), (-2.949, 0.1484, 0.3063), (-2.949, 0.1943, 0.2798), (-2.897, 0.2015, 0.3157), (-2.897, 0.1668, 0.3357), (-2.936, 0.2026, 0.2929), (-2.936, 0.152, 0.3221), (-2.957, 0.1698, 0.2446), (-2.957, 0.1308, 0.2672), (-2.955, 0.1334, 0.189), (-2.955, 0.1106, 0.2021), (-2.957, 0.1826, 0.2641), (-2.957, 0.1425, 0.2873), (-2.852, 0.1813, 0.3313), (-2.686, 0.1664, 0.2105), (-2.671, 0.1739, 0.2044), (-2.798, 0.1885, 0.2987), (-2.955, 0.123, 0.195), (-2.812, 0.1925, 0.3104), (-2.641, 0.1848, 0.1899), (-2.611, 0.1887, 0.1718), (-2.831, 0.1898, 0.3215), (-2.626, 0.1874, 0.1812), (-2.716, 0.1534, 0.2238), (-2.701, 0.1594, 0.2169), (-2.585, 0.1991, 0.1595)], [], [(49, 136, 137, 50), (23, 110, 111, 24), (76, 163, 164, 77), (50, 137, 138, 51), (24, 111, 112, 25), (77, 164, 165, 78), (51, 138, 139, 52), (25, 112, 113, 26), (78, 165, 166, 79), (52, 139, 140, 53), (26, 113, 114, 27), (0, 87, 88, 1), (79, 166, 167, 80), (53, 140, 141, 54), (27, 114, 115, 28), (1, 88, 89, 2), (80, 167, 168, 81), (54, 141, 142, 55), (28, 115, 116, 29), (2, 89, 90, 3), (81, 168, 169, 82), (55, 142, 143, 56), (29, 116, 117, 30), (3, 90, 91, 4), (82, 169, 170, 83), (56, 143, 144, 57), (30, 117, 118, 31), (4, 91, 92, 5), (83, 170, 171, 84), (57, 144, 145, 58), (31, 118, 119, 32), (5, 92, 93, 6), (84, 171, 172, 85), (58, 145, 146, 59), (32, 119, 120, 33), (6, 93, 94, 7), (85, 172, 173, 86), (59, 146, 147, 60), (33, 120, 121, 34), (7, 94, 95, 8), (60, 147, 148, 61), (34, 121, 122, 35), (8, 95, 96, 9), (61, 148, 149, 62), (35, 122, 123, 36), (9, 96, 97, 10), (62, 149, 150, 63), (36, 123, 124, 37), (10, 97, 98, 11), (63, 150, 151, 64), (37, 124, 125, 38), (11, 98, 99, 12), (64, 151, 152, 65), (38, 125, 126, 39), (12, 99, 100, 13), (65, 152, 153, 66), (39, 126, 127, 40), (13, 100, 101, 14), (66, 153, 154, 67), (40, 127, 128, 41), (14, 101, 102, 15), (67, 154, 155, 68), (41, 128, 129, 42), (15, 102, 103, 16), (68, 155, 156, 69), (42, 129, 130, 43), (16, 103, 104, 17), (69, 156, 157, 70), (43, 130, 131, 44), (17, 104, 105, 18), (70, 157, 158, 71), (44, 131, 132, 45), (18, 105, 106, 19), (71, 158, 159, 72), (45, 132, 133, 46), (19, 106, 107, 20), (72, 159, 160, 73), (46, 133, 134, 47), (20, 107, 108, 21), (73, 160, 161, 74), (47, 134, 135, 48), (21, 108, 109, 22), (74, 161, 162, 75), (22, 109, 110, 23), (75, 162, 163, 76), (155, 242, 243, 156), (129, 216, 217, 130), (103, 190, 191, 104), (156, 243, 244, 157), (130, 217, 218, 131), (104, 191, 192, 105), (157, 244, 1389, 158), (131, 218, 219, 132), (105, 192, 193, 106), (158, 1389, 1392, 159), (132, 219, 220, 133), (106, 193, 194, 107), (159, 1392, 1390, 160), (133, 220, 221, 134), (107, 194, 195, 108), (160, 1390, 1395, 248, 161), (134, 221, 222, 135), (108, 195, 196, 109), (161, 248, 249, 162), (1313, 1337, 1339, 1314), (109, 196, 197, 110), (162, 249, 250, 163), (136, 223, 224, 137), (110, 197, 198, 111), (163, 250, 251, 164), (137, 224, 225, 138), (111, 198, 199, 112), (164, 251, 252, 165), (138, 225, 226, 139), (112, 199, 200, 113), (165, 252, 253, 166), (139, 226, 227, 140), (113, 200, 201, 114), (87, 174, 175, 88), (166, 253, 254, 167), (140, 227, 228, 141), (114, 201, 202, 115), (88, 175, 176, 89), (167, 254, 255, 168), (141, 228, 229, 142), (115, 202, 203, 116), (89, 176, 177, 90), (168, 255, 256, 169), (142, 229, 230, 143), (116, 203, 204, 117), (90, 177, 178, 91), (169, 256, 257, 170), (143, 230, 231, 144), (117, 204, 205, 118), (91, 178, 179, 92), (170, 257, 258, 171), (144, 231, 232, 145), (118, 205, 206, 119), (92, 179, 180, 93), (171, 258, 259, 172), (145, 232, 233, 146), (119, 206, 207, 120), (93, 180, 181, 94), (172, 259, 260, 173), (146, 233, 234, 147), (120, 207, 208, 121), (94, 181, 182, 95), (147, 234, 235, 148), (121, 208, 209, 122), (95, 182, 183, 96), (148, 235, 236, 149), (122, 209, 210, 123), (96, 183, 184, 97), (149, 236, 237, 150), (123, 210, 211, 124), (97, 184, 185, 98), (150, 237, 238, 151), (124, 211, 212, 125), (98, 185, 186, 99), (151, 238, 239, 152), (125, 212, 213, 126), (99, 186, 187, 100), (152, 239, 240, 153), (126, 213, 214, 127), (100, 187, 188, 101), (153, 240, 241, 154), (127, 214, 215, 128), (101, 188, 189, 102), (154, 241, 242, 155), (128, 215, 216, 129), (102, 189, 190, 103), (225, 1355, 1359, 226), (199, 286, 287, 200), (252, 339, 340, 253), (226, 1359, 1350, 227), (200, 287, 288, 201), (174, 261, 262, 175), (253, 340, 341, 254), (227, 1350, 1356, 228), (201, 288, 289, 202), (175, 262, 263, 176), (254, 341, 342, 255), (228, 1356, 1352, 229), (202, 289, 290, 203), (176, 263, 264, 177), (255, 342, 343, 256), (229, 1352, 1358, 230), (203, 290, 291, 204), (177, 264, 265, 178), (256, 343, 344, 257), (230, 1358, 317, 318, 1391, 231), (204, 291, 292, 205), (178, 265, 266, 179), (257, 344, 345, 258), (231, 1391, 1388, 232), (205, 292, 293, 206), (179, 266, 267, 180), (258, 345, 346, 259), (232, 1388, 1386, 233), (206, 293, 294, 207), (180, 267, 268, 181), (259, 346, 347, 260), (233, 1386, 320, 321, 234), (207, 294, 295, 208), (181, 268, 269, 182), (234, 321, 322, 235), (208, 295, 296, 209), (182, 269, 270, 183), (235, 322, 323, 236), (209, 296, 297, 210), (183, 270, 271, 184), (236, 323, 324, 237), (210, 297, 298, 211), (184, 271, 272, 185), (237, 324, 325, 238), (211, 298, 299, 212), (185, 272, 273, 186), (238, 325, 326, 239), (212, 299, 300, 213), (186, 273, 274, 187), (239, 326, 327, 1393, 240), (213, 300, 301, 214), (187, 274, 275, 188), (240, 1393, 1394, 241), (214, 301, 302, 215), (188, 275, 276, 189), (241, 1394, 1384, 242), (215, 302, 303, 216), (189, 276, 277, 190), (242, 1384, 1385, 243), (216, 303, 304, 217), (190, 277, 278, 191), (243, 1385, 244), (217, 304, 305, 218), (191, 278, 279, 192), (244, 331, 332, 245), (218, 305, 306, 219), (192, 279, 280, 193), (245, 332, 333, 246), (219, 306, 307, 220), (193, 280, 281, 194), (246, 333, 334, 247), (220, 307, 308, 221), (194, 281, 282, 195), (247, 334, 335, 248), (221, 308, 309, 222), (195, 282, 283, 196), (248, 335, 336, 249), (1306, 1321, 1323, 1305), (196, 283, 284, 197), (249, 336, 337, 250), (223, 1361, 1365, 224), (197, 284, 285, 198), (250, 337, 338, 251), (224, 1365, 1355, 225), (198, 285, 286, 199), (251, 338, 339, 252), (269, 356, 357, 270), (322, 409, 410, 323), (296, 383, 384, 297), (270, 357, 358, 271), (323, 410, 411, 324), (297, 384, 385, 298), (271, 358, 359, 272), (324, 411, 412, 325), (298, 385, 386, 299), (272, 359, 360, 273), (325, 412, 413, 326), (299, 386, 387, 300), (273, 360, 361, 274), (326, 413, 414, 327), (300, 387, 388, 301), (274, 361, 362, 275), (327, 414, 415, 328), (301, 388, 389, 302), (275, 362, 363, 276), (328, 415, 416, 329), (302, 389, 390, 303), (276, 363, 364, 277), (329, 416, 417, 330), (303, 390, 391, 304), (277, 364, 365, 278), (330, 417, 418, 331), (304, 391, 392, 305), (278, 365, 366, 279), (331, 418, 419, 332), (305, 392, 393, 306), (279, 366, 367, 280), (332, 419, 420, 333), (306, 393, 394, 307), (280, 367, 368, 281), (333, 420, 421, 334), (307, 394, 395, 308), (281, 368, 369, 282), (334, 421, 422, 335), (308, 395, 396, 309), (282, 369, 370, 283), (335, 422, 423, 336), (1312, 1335, 1337, 1313), (283, 370, 371, 284), (336, 423, 424, 337), (310, 397, 398, 311), (284, 371, 372, 285), (337, 424, 425, 338), (311, 398, 399, 312), (285, 372, 373, 286), (338, 425, 426, 339), (312, 399, 400, 313), (286, 373, 374, 287), (339, 426, 427, 340), (313, 400, 401, 314), (287, 374, 375, 288), (261, 348, 349, 262), (340, 427, 428, 341), (314, 401, 402, 315), (288, 375, 376, 289), (262, 349, 350, 263), (341, 428, 429, 342), (315, 402, 403, 316), (289, 376, 377, 290), (263, 350, 351, 264), (342, 429, 430, 343), (316, 403, 404, 317), (290, 377, 378, 291), (264, 351, 352, 265), (343, 430, 431, 344), (317, 404, 405, 318), (291, 378, 379, 292), (265, 352, 353, 266), (344, 431, 432, 345), (318, 405, 406, 319), (292, 379, 380, 293), (266, 353, 354, 267), (345, 432, 433, 346), (319, 406, 407, 320), (293, 380, 381, 294), (267, 354, 355, 268), (346, 433, 434, 347), (320, 407, 408, 321), (294, 381, 382, 295), (268, 355, 356, 269), (321, 408, 409, 322), (295, 382, 383, 296), (418, 505, 506, 419), (392, 479, 480, 393), (366, 453, 454, 367), (419, 506, 507, 420), (393, 480, 481, 394), (367, 454, 455, 368), (420, 507, 508, 421), (394, 481, 482, 395), (368, 455, 456, 369), (421, 508, 509, 422), (395, 482, 483, 396), (369, 456, 457, 370), (422, 509, 510, 423), (1319, 1349, 1321, 1306), (370, 457, 458, 371), (423, 510, 511, 424), (397, 484, 485, 398), (371, 458, 459, 372), (424, 511, 512, 425), (398, 485, 486, 399), (372, 459, 460, 373), (425, 512, 513, 426), (399, 486, 487, 400), (373, 460, 461, 374), (426, 513, 514, 427), (400, 487, 488, 401), (374, 461, 462, 375), (348, 435, 436, 349), (427, 514, 515, 428), (401, 488, 489, 402), (375, 462, 463, 376), (349, 436, 437, 350), (428, 515, 516, 429), (402, 489, 490, 403), (376, 463, 464, 377), (350, 437, 438, 351), (429, 516, 517, 430), (403, 490, 491, 404), (377, 464, 465, 378), (351, 438, 439, 352), (430, 517, 518, 431), (404, 491, 492, 405), (378, 465, 466, 379), (352, 439, 440, 353), (431, 518, 519, 432), (405, 492, 493, 406), (379, 466, 467, 380), (353, 440, 441, 354), (432, 519, 520, 433), (406, 493, 494, 407), (380, 467, 468, 381), (354, 441, 442, 355), (433, 520, 521, 434), (407, 494, 495, 408), (381, 468, 469, 382), (355, 442, 443, 356), (408, 495, 496, 409), (382, 469, 470, 383), (356, 443, 444, 357), (409, 496, 497, 410), (383, 470, 471, 384), (357, 444, 445, 358), (410, 497, 498, 411), (384, 471, 472, 385), (358, 445, 446, 359), (411, 498, 499, 412), (385, 472, 473, 386), (359, 446, 447, 360), (412, 499, 500, 413), (386, 473, 474, 387), (360, 447, 448, 361), (413, 500, 501, 414), (387, 474, 475, 388), (361, 448, 449, 362), (414, 501, 502, 415), (388, 475, 476, 389), (362, 449, 450, 363), (415, 502, 503, 416), (389, 476, 477, 390), (363, 450, 451, 364), (416, 503, 504, 417), (390, 477, 478, 391), (364, 451, 452, 365), (417, 504, 505, 418), (391, 478, 479, 392), (365, 452, 453, 366), (488, 575, 576, 489), (462, 549, 550, 463), (436, 523, 524, 437), (515, 602, 603, 516), (489, 576, 577, 490), (463, 550, 551, 464), (437, 524, 525, 438), (516, 603, 604, 517), (490, 577, 578, 491), (464, 551, 552, 465), (438, 525, 526, 439), (517, 604, 605, 518), (491, 578, 579, 492), (465, 552, 553, 466), (439, 526, 527, 440), (518, 605, 606, 519), (492, 579, 580, 493), (466, 553, 554, 467), (440, 527, 528, 441), (519, 606, 607, 520), (493, 580, 581, 494), (467, 554, 555, 468), (441, 528, 529, 442), (520, 607, 608, 521), (494, 581, 582, 495), (468, 555, 556, 469), (442, 529, 530, 443), (495, 582, 583, 496), (469, 556, 557, 470), (443, 530, 531, 444), (496, 583, 584, 497), (470, 557, 558, 471), (444, 531, 532, 445), (497, 584, 585, 498), (471, 558, 559, 472), (445, 532, 533, 446), (498, 585, 586, 499), (472, 559, 560, 473), (446, 533, 534, 447), (499, 586, 587, 500), (473, 560, 561, 474), (447, 534, 535, 448), (500, 587, 588, 501), (474, 561, 562, 475), (448, 535, 536, 449), (501, 588, 589, 502), (475, 562, 563, 476), (449, 536, 537, 450), (502, 589, 590, 503), (476, 563, 564, 477), (450, 537, 538, 451), (503, 590, 591, 504), (477, 564, 565, 478), (451, 538, 539, 452), (504, 591, 592, 505), (478, 565, 566, 479), (452, 539, 540, 453), (505, 592, 593, 506), (479, 566, 567, 480), (453, 540, 541, 454), (506, 593, 594, 507), (480, 567, 568, 481), (454, 541, 542, 455), (507, 594, 595, 508), (481, 568, 569, 482), (455, 542, 543, 456), (508, 595, 596, 509), (482, 569, 570, 483), (456, 543, 544, 457), (509, 596, 597, 510), (1311, 1333, 1335, 1312), (457, 544, 545, 458), (510, 597, 598, 511), (484, 571, 572, 485), (458, 545, 546, 459), (511, 598, 599, 512), (485, 572, 573, 486), (459, 546, 547, 460), (512, 599, 600, 513), (486, 573, 574, 487), (460, 547, 548, 461), (513, 600, 601, 514), (487, 574, 575, 488), (461, 548, 549, 462), (435, 522, 523, 436), (514, 601, 602, 515), (532, 619, 620, 533), (585, 672, 673, 586), (559, 646, 647, 560), (533, 620, 621, 534), (586, 673, 674, 587), (560, 647, 648, 561), (534, 621, 622, 535), (587, 674, 675, 588), (561, 648, 649, 562), (535, 622, 623, 536), (588, 675, 676, 589), (562, 649, 650, 563), (536, 623, 624, 537), (589, 676, 677, 590), (563, 650, 651, 564), (537, 624, 625, 538), (590, 677, 678, 591), (564, 651, 652, 565), (538, 625, 626, 539), (591, 678, 679, 592), (565, 652, 653, 566), (539, 626, 627, 540), (592, 679, 680, 593), (566, 653, 654, 567), (540, 627, 628, 541), (593, 680, 681, 594), (567, 654, 655, 568), (541, 628, 629, 542), (594, 681, 682, 595), (568, 655, 656, 569), (542, 629, 630, 543), (595, 682, 683, 596), (569, 656, 657, 570), (543, 630, 631, 544), (596, 683, 684, 597), (1318, 1347, 1349, 1319), (544, 631, 632, 545), (597, 684, 685, 598), (571, 658, 659, 572), (545, 632, 633, 546), (598, 685, 686, 599), (572, 659, 660, 573), (546, 633, 634, 547), (599, 686, 687, 600), (573, 660, 661, 574), (547, 634, 635, 548), (600, 687, 688, 601), (574, 661, 662, 575), (548, 635, 636, 549), (522, 609, 610, 523), (601, 688, 689, 602), (575, 662, 663, 576), (549, 636, 637, 550), (523, 610, 611, 524), (602, 689, 690, 603), (576, 663, 664, 577), (550, 637, 638, 551), (524, 611, 612, 525), (603, 690, 691, 604), (577, 664, 665, 578), (551, 638, 639, 552), (525, 612, 613, 526), (604, 691, 692, 605), (578, 665, 666, 579), (552, 639, 640, 553), (526, 613, 614, 527), (605, 692, 693, 606), (579, 666, 667, 580), (553, 640, 641, 554), (527, 614, 615, 528), (606, 693, 694, 607), (580, 667, 668, 581), (554, 641, 642, 555), (528, 615, 616, 529), (607, 694, 695, 608), (581, 668, 669, 582), (555, 642, 643, 556), (529, 616, 617, 530), (582, 669, 670, 583), (556, 643, 644, 557), (530, 617, 618, 531), (583, 670, 671, 584), (557, 644, 645, 558), (531, 618, 619, 532), (584, 671, 672, 585), (558, 645, 646, 559), (681, 768, 769, 682), (655, 742, 743, 656), (629, 716, 717, 630), (682, 769, 770, 683), (656, 743, 744, 657), (630, 717, 718, 631), (683, 770, 771, 684), (1310, 1331, 1333, 1311), (631, 718, 719, 632), (684, 771, 772, 685), (658, 745, 746, 659), (632, 719, 720, 633), (685, 772, 773, 686), (659, 746, 747, 660), (633, 720, 721, 634), (686, 773, 774, 687), (660, 747, 748, 661), (634, 721, 722, 635), (687, 774, 775, 688), (661, 748, 749, 662), (635, 722, 723, 636), (609, 696, 697, 610), (688, 775, 776, 689), (662, 749, 750, 663), (636, 723, 724, 637), (610, 697, 698, 611), (689, 776, 777, 690), (663, 750, 751, 664), (637, 724, 725, 638), (611, 698, 699, 612), (690, 777, 778, 691), (664, 751, 752, 665), (638, 725, 726, 639), (612, 699, 700, 613), (691, 778, 779, 692), (665, 752, 753, 666), (639, 726, 727, 640), (613, 700, 701, 614), (692, 779, 780, 693), (666, 753, 754, 667), (640, 727, 728, 641), (614, 701, 702, 615), (693, 780, 781, 694), (667, 754, 755, 668), (641, 728, 729, 642), (615, 702, 703, 616), (694, 781, 782, 695), (668, 755, 756, 669), (642, 729, 730, 643), (616, 703, 704, 617), (669, 756, 757, 670), (643, 730, 731, 644), (617, 704, 705, 618), (670, 757, 758, 671), (644, 731, 732, 645), (618, 705, 706, 619), (671, 758, 759, 672), (645, 732, 733, 646), (619, 706, 707, 620), (672, 759, 760, 673), (646, 733, 734, 647), (620, 707, 708, 621), (673, 760, 761, 674), (647, 734, 735, 648), (621, 708, 709, 622), (674, 761, 762, 675), (648, 735, 736, 649), (622, 709, 710, 623), (675, 762, 763, 676), (649, 736, 737, 650), (623, 710, 711, 624), (676, 763, 764, 677), (650, 737, 738, 651), (624, 711, 712, 625), (677, 764, 765, 678), (651, 738, 739, 652), (625, 712, 713, 626), (678, 765, 766, 679), (652, 739, 740, 653), (626, 713, 714, 627), (679, 766, 767, 680), (653, 740, 741, 654), (627, 714, 715, 628), (680, 767, 768, 681), (654, 741, 742, 655), (628, 715, 716, 629), (751, 838, 839, 752), (725, 812, 813, 726), (699, 786, 787, 700), (778, 865, 866, 779), (752, 839, 840, 753), (726, 813, 814, 727), (700, 787, 788, 701), (779, 866, 867, 780), (753, 840, 841, 754), (727, 814, 815, 728), (701, 788, 789, 702), (780, 867, 868, 781), (754, 841, 842, 755), (728, 815, 816, 729), (702, 789, 790, 703), (781, 868, 869, 782), (755, 842, 843, 756), (729, 816, 817, 730), (703, 790, 791, 704), (756, 843, 844, 757), (730, 817, 818, 731), (704, 791, 792, 705), (757, 844, 845, 758), (731, 818, 819, 732), (705, 792, 793, 706), (758, 845, 846, 759), (732, 819, 820, 733), (706, 793, 794, 707), (759, 846, 847, 760), (733, 820, 821, 734), (707, 794, 795, 708), (760, 847, 848, 761), (734, 821, 822, 735), (708, 795, 796, 709), (761, 848, 849, 762), (735, 822, 823, 736), (709, 796, 797, 710), (762, 849, 850, 763), (736, 823, 824, 737), (710, 797, 798, 711), (763, 850, 851, 764), (737, 824, 825, 738), (711, 798, 799, 712), (764, 851, 852, 765), (738, 825, 826, 739), (712, 799, 800, 713), (765, 852, 853, 766), (739, 826, 827, 740), (713, 800, 801, 714), (766, 853, 854, 767), (740, 827, 828, 741), (714, 801, 802, 715), (767, 854, 855, 768), (741, 828, 829, 742), (715, 802, 803, 716), (768, 855, 856, 769), (742, 829, 830, 743), (716, 803, 804, 717), (769, 856, 857, 770), (743, 830, 831, 744), (717, 804, 805, 718), (770, 857, 858, 771), (1317, 1345, 1347, 1318), (718, 805, 806, 719), (771, 858, 859, 772), (745, 832, 833, 746), (719, 806, 807, 720), (772, 859, 860, 773), (746, 833, 834, 747), (720, 807, 808, 721), (773, 860, 861, 774), (747, 834, 835, 748), (721, 808, 809, 722), (774, 861, 862, 775), (748, 835, 836, 749), (722, 809, 810, 723), (696, 783, 784, 697), (775, 862, 863, 776), (749, 836, 837, 750), (723, 810, 811, 724), (697, 784, 785, 698), (776, 863, 864, 777), (750, 837, 838, 751), (724, 811, 812, 725), (698, 785, 786, 699), (777, 864, 865, 778), (795, 882, 883, 796), (848, 935, 936, 849), (822, 909, 910, 823), (796, 883, 884, 797), (849, 936, 937, 850), (823, 910, 911, 824), (797, 884, 885, 798), (850, 937, 938, 851), (824, 911, 912, 825), (798, 885, 886, 799), (851, 938, 939, 852), (825, 912, 913, 826), (799, 886, 887, 800), (852, 939, 940, 853), (826, 913, 914, 827), (800, 887, 888, 801), (853, 940, 941, 854), (827, 914, 915, 828), (801, 888, 889, 802), (854, 941, 942, 855), (828, 915, 916, 829), (802, 889, 890, 803), (855, 942, 943, 856), (829, 916, 917, 830), (803, 890, 891, 804), (856, 943, 944, 857), (830, 917, 918, 831), (804, 891, 892, 805), (857, 944, 945, 858), (1309, 1329, 1331, 1310), (805, 892, 893, 806), (858, 945, 946, 859), (832, 919, 920, 833), (806, 893, 894, 807), (859, 946, 947, 860), (833, 920, 921, 834), (807, 894, 895, 808), (860, 947, 948, 861), (834, 921, 922, 835), (808, 895, 896, 809), (861, 948, 949, 862), (835, 922, 923, 836), (809, 896, 897, 810), (783, 870, 871, 784), (862, 949, 950, 863), (836, 923, 924, 837), (810, 897, 898, 811), (784, 871, 872, 785), (863, 950, 951, 864), (837, 924, 925, 838), (811, 898, 899, 812), (785, 872, 873, 786), (864, 951, 952, 865), (838, 925, 926, 839), (812, 899, 900, 813), (786, 873, 874, 787), (865, 952, 953, 866), (839, 926, 927, 840), (813, 900, 901, 814), (787, 874, 875, 788), (866, 953, 954, 867), (840, 927, 928, 841), (814, 901, 902, 815), (788, 875, 876, 789), (867, 954, 955, 868), (841, 928, 929, 842), (815, 902, 903, 816), (789, 876, 877, 790), (868, 955, 956, 869), (842, 929, 930, 843), (816, 903, 904, 817), (790, 877, 878, 791), (843, 930, 931, 844), (817, 904, 905, 818), (791, 878, 879, 792), (844, 931, 932, 845), (818, 905, 906, 819), (792, 879, 880, 793), (845, 932, 933, 846), (819, 906, 907, 820), (793, 880, 881, 794), (846, 933, 934, 847), (820, 907, 908, 821), (794, 881, 882, 795), (847, 934, 935, 848), (821, 908, 909, 822), (942, 1029, 1030, 943), (916, 1003, 1004, 917), (890, 977, 978, 891), (943, 1030, 1031, 944), (917, 1004, 1005, 918), (891, 978, 979, 892), (944, 1031, 1032, 945), (1316, 1343, 1345, 1317), (892, 979, 980, 893), (945, 1032, 1033, 946), (919, 1006, 1007, 920), (893, 980, 981, 894), (946, 1033, 1034, 947), (920, 1007, 1008, 921), (894, 981, 982, 895), (947, 1034, 1035, 948), (921, 1008, 1009, 922), (895, 982, 983, 896), (948, 1035, 1036, 949), (922, 1009, 1010, 923), (896, 983, 984, 897), (870, 957, 958, 871), (949, 1036, 1037, 950), (923, 1010, 1011, 924), (897, 984, 985, 898), (871, 958, 959, 872), (950, 1037, 1038, 951), (924, 1011, 1012, 925), (898, 985, 986, 899), (872, 959, 960, 873), (951, 1038, 1039, 952), (925, 1012, 1013, 926), (899, 986, 987, 900), (873, 960, 961, 874), (952, 1039, 1040, 953), (926, 1013, 1014, 927), (900, 987, 988, 901), (874, 961, 962, 875), (953, 1040, 1041, 954), (927, 1014, 1015, 928), (901, 988, 989, 902), (875, 962, 963, 876), (954, 1041, 1042, 955), (928, 1015, 1016, 929), (902, 989, 990, 903), (876, 963, 964, 877), (955, 1042, 1043, 956), (929, 1016, 1017, 930), (903, 990, 991, 904), (877, 964, 965, 878), (930, 1017, 1018, 931), (904, 991, 992, 905), (878, 965, 966, 879), (931, 1018, 1019, 932), (905, 992, 993, 906), (879, 966, 967, 880), (932, 1019, 1020, 933), (906, 993, 994, 907), (880, 967, 968, 881), (933, 1020, 1021, 934), (907, 994, 995, 908), (881, 968, 969, 882), (934, 1021, 1022, 935), (908, 995, 996, 909), (882, 969, 970, 883), (935, 1022, 1023, 936), (909, 996, 997, 910), (883, 970, 971, 884), (936, 1023, 1024, 937), (910, 997, 998, 911), (884, 971, 972, 885), (937, 1024, 1025, 938), (911, 998, 999, 912), (885, 972, 973, 886), (938, 1025, 1026, 939), (912, 999, 1000, 913), (886, 973, 974, 887), (939, 1026, 1027, 940), (913, 1000, 1001, 914), (887, 974, 975, 888), (940, 1027, 1028, 941), (914, 1001, 1002, 915), (888, 975, 976, 889), (941, 1028, 1029, 942), (915, 1002, 1003, 916), (889, 976, 977, 890), (986, 1073, 1074, 987), (960, 1047, 1048, 961), (1039, 1126, 1127, 1040), (1013, 1100, 1101, 1014), (987, 1074, 1075, 988), (961, 1048, 1049, 962), (1040, 1127, 1128, 1041), (1014, 1101, 1102, 1015), (988, 1075, 1076, 989), (962, 1049, 1050, 963), (1041, 1128, 1129, 1042), (1015, 1102, 1103, 1016), (989, 1076, 1077, 990), (963, 1050, 1051, 964), (1042, 1129, 1130, 1043), (1016, 1103, 1104, 1017), (990, 1077, 1078, 991), (964, 1051, 1052, 965), (1017, 1104, 1105, 1018), (991, 1078, 1079, 992), (965, 1052, 1053, 966), (1018, 1105, 1106, 1019), (992, 1079, 1080, 993), (966, 1053, 1054, 967), (1019, 1106, 1107, 1020), (993, 1080, 1081, 994), (967, 1054, 1055, 968), (1020, 1107, 1108, 1021), (994, 1081, 1082, 995), (968, 1055, 1056, 969), (1021, 1108, 1109, 1022), (995, 1082, 1083, 996), (969, 1056, 1057, 970), (1022, 1109, 1110, 1023), (996, 1083, 1084, 997), (970, 1057, 1058, 971), (1023, 1110, 1111, 1024), (997, 1084, 1085, 998), (971, 1058, 1059, 972), (1024, 1111, 1112, 1025), (998, 1085, 1086, 999), (972, 1059, 1060, 973), (1025, 1112, 1113, 1026), (999, 1086, 1087, 1000), (973, 1060, 1061, 974), (1026, 1113, 1114, 1027), (1000, 1087, 1088, 1001), (974, 1061, 1062, 975), (1027, 1114, 1115, 1028), (1001, 1088, 1089, 1002), (975, 1062, 1063, 976), (1028, 1115, 1116, 1029), (1002, 1089, 1090, 1003), (976, 1063, 1064, 977), (1029, 1116, 1117, 1030), (1003, 1090, 1091, 1004), (977, 1064, 1065, 978), (1030, 1117, 1118, 1031), (1004, 1091, 1092, 1005), (978, 1065, 1066, 979), (1031, 1118, 1119, 1032), (1308, 1327, 1329, 1309), (979, 1066, 1067, 980), (1032, 1119, 1120, 1033), (1006, 1093, 1094, 1007), (980, 1067, 1068, 981), (1033, 1120, 1121, 1034), (1007, 1094, 1095, 1008), (981, 1068, 1069, 982), (1034, 1121, 1122, 1035), (1008, 1095, 1096, 1009), (982, 1069, 1070, 983), (1035, 1122, 1123, 1036), (1009, 1096, 1097, 1010), (983, 1070, 1071, 984), (957, 1044, 1045, 958), (1036, 1123, 1124, 1037), (1010, 1097, 1098, 1011), (984, 1071, 1072, 985), (958, 1045, 1046, 959), (1037, 1124, 1125, 1038), (1011, 1098, 1099, 1012), (985, 1072, 1073, 986), (959, 1046, 1047, 960), (1038, 1125, 1126, 1039), (1012, 1099, 1100, 1013), (1109, 1196, 1197, 1110), (1083, 1170, 1171, 1084), (1057, 1144, 1145, 1058), (1110, 1197, 1198, 1111), (1084, 1171, 1172, 1085), (1058, 1145, 1146, 1059), (1111, 1198, 1199, 1112), (1085, 1172, 1173, 1086), (1059, 1146, 1147, 1060), (1112, 1199, 1200, 1113), (1086, 1173, 1174, 1087), (1060, 1147, 1148, 1061), (1113, 1200, 1201, 1114), (1087, 1174, 1175, 1088), (1061, 1148, 1149, 1062), (1114, 1201, 1202, 1115), (1088, 1175, 1176, 1089), (1062, 1149, 1150, 1063), (1115, 1202, 1203, 1116), (1089, 1176, 1177, 1090), (1063, 1150, 1151, 1064), (1116, 1203, 1204, 1117), (1090, 1177, 1178, 1091), (1064, 1151, 1152, 1065), (1117, 1204, 1205, 1118), (1091, 1178, 1179, 1092), (1065, 1152, 1153, 1066), (1118, 1205, 1206, 1119), (1315, 1341, 1343, 1316), (1066, 1153, 1154, 1067), (1119, 1206, 1207, 1120), (1093, 1180, 1181, 1094), (1067, 1154, 1155, 1068), (1120, 1207, 1208, 1121), (1094, 1181, 1182, 1095), (1068, 1155, 1156, 1069), (1121, 1208, 1209, 1122), (1095, 1182, 1183, 1096), (1069, 1156, 1157, 1070), (1122, 1209, 1210, 1123), (1096, 1183, 1184, 1097), (1070, 1157, 1158, 1071), (1044, 1131, 1132, 1045), (1123, 1210, 1211, 1124), (1097, 1184, 1185, 1098), (1071, 1158, 1159, 1072), (1045, 1132, 1133, 1046), (1124, 1211, 1212, 1125), (1098, 1185, 1186, 1099), (1072, 1159, 1160, 1073), (1046, 1133, 1134, 1047), (1125, 1212, 1213, 1126), (1099, 1186, 1187, 1100), (1073, 1160, 1161, 1074), (1047, 1134, 1135, 1048), (1126, 1213, 1214, 1127), (1100, 1187, 1188, 1101), (1074, 1161, 1162, 1075), (1048, 1135, 1136, 1049), (1127, 1214, 1215, 1128), (1101, 1188, 1189, 1102), (1075, 1162, 1163, 1076), (1049, 1136, 1137, 1050), (1128, 1215, 1216, 1129), (1102, 1189, 1190, 1103), (1076, 1163, 1164, 1077), (1050, 1137, 1138, 1051), (1129, 1216, 1217, 1130), (1103, 1190, 1191, 1104), (1077, 1164, 1165, 1078), (1051, 1138, 1139, 1052), (1104, 1191, 1192, 1105), (1078, 1165, 1166, 1079), (1052, 1139, 1140, 1053), (1105, 1192, 1193, 1106), (1079, 1166, 1167, 1080), (1053, 1140, 1141, 1054), (1106, 1193, 1194, 1107), (1080, 1167, 1168, 1081), (1054, 1141, 1142, 1055), (1107, 1194, 1195, 1108), (1081, 1168, 1169, 1082), (1055, 1142, 1143, 1056), (1108, 1195, 1196, 1109), (1082, 1169, 1170, 1083), (1056, 1143, 1144, 1057), (1205, 1292, 1293, 1206), (1307, 1325, 1327, 1308, 1364, 1363), (1153, 1240, 1241, 1154), (1206, 1293, 1294, 1207), (1180, 1267, 1268, 1181), (1154, 1241, 1242, 1155), (1207, 1294, 1295, 1208), (1181, 1268, 1269, 1182), (1155, 1242, 1243, 1156), (1208, 1295, 1296, 1209), (1182, 1269, 1270, 1183), (1156, 1243, 1244, 1157), (1209, 1296, 1297, 1210), (1183, 1270, 1271, 1184), (1157, 1244, 1245, 1158), (1131, 1218, 1219, 1132), (1210, 1297, 1298, 1211), (1184, 1271, 1272, 1185), (1158, 1245, 1246, 1159), (1132, 1219, 1220, 1133), (1211, 1298, 1299, 1212), (1185, 1272, 1273, 1186), (1159, 1246, 1247, 1160), (1133, 1220, 1221, 1134), (1212, 1299, 1300, 1213), (1186, 1273, 1274, 1187), (1160, 1247, 1248, 1161), (1134, 1221, 1222, 1135), (1213, 1300, 1301, 1214), (1187, 1274, 1275, 1188), (1161, 1248, 1249, 1162), (1135, 1222, 1223, 1136), (1214, 1301, 1302, 1215), (1188, 1275, 1276, 1189), (1162, 1249, 1250, 1163), (1136, 1223, 1224, 1137), (1215, 1302, 1303, 1216), (1189, 1276, 1277, 1190), (1163, 1250, 1251, 1164), (1137, 1224, 1225, 1138), (1216, 1303, 1304, 1217), (1190, 1277, 1278, 1191), (1164, 1251, 1252, 1165), (1138, 1225, 1226, 1139), (1191, 1278, 1279, 1192), (1165, 1252, 1253, 1166), (1139, 1226, 1227, 1140), (1192, 1279, 1280, 1193), (1166, 1253, 1254, 1167), (1140, 1227, 1228, 1141), (1193, 1280, 1281, 1194), (1167, 1254, 1255, 1168), (1141, 1228, 1229, 1142), (1194, 1281, 1282, 1195), (1168, 1255, 1256, 1169), (1142, 1229, 1230, 1143), (1195, 1282, 1283, 1196), (1169, 1256, 1257, 1170), (1143, 1230, 1231, 1144), (1196, 1283, 1284, 1197), (1170, 1257, 1258, 1171), (1144, 1231, 1232, 1145), (1197, 1284, 1285, 1198), (1171, 1258, 1259, 1172), (1145, 1232, 1233, 1146), (1198, 1285, 1286, 1199), (1172, 1259, 1260, 1173), (1146, 1233, 1234, 1147), (1199, 1286, 1287, 1200), (1173, 1260, 1261, 1174), (1147, 1234, 1235, 1148), (1200, 1287, 1288, 1201), (1174, 1261, 1262, 1175), (1148, 1235, 1236, 1149), (1201, 1288, 1289, 1202), (1175, 1262, 1263, 1176), (1149, 1236, 1237, 1150), (1202, 1289, 1290, 1203), (1176, 1263, 1264, 1177), (1150, 1237, 1238, 1151), (1203, 1290, 1291, 1204), (1177, 1264, 1265, 1178), (1151, 1238, 1239, 1152), (1204, 1291, 1292, 1205), (1178, 1265, 1266, 1179), (1152, 1239, 1240, 1153), (1249, 31, 32, 1250), (1223, 5, 6, 1224), (1302, 84, 85, 1303), (1276, 58, 59, 1277), (1250, 32, 33, 1251), (1224, 6, 7, 1225), (1303, 85, 86, 1304), (1277, 59, 60, 1278), (1251, 33, 34, 1252), (1225, 7, 8, 1226), (1278, 60, 61, 1279), (1252, 34, 35, 1253), (1226, 8, 9, 1227), (1279, 61, 62, 1280), (1253, 35, 36, 1254), (1227, 9, 10, 1228), (1280, 62, 63, 1281), (1254, 36, 37, 1255), (1228, 10, 11, 1229), (1281, 63, 64, 1282), (1255, 37, 38, 1256), (1229, 11, 12, 1230), (1282, 64, 65, 1283), (1256, 38, 39, 1257), (1230, 12, 13, 1231), (1283, 65, 66, 1284), (1257, 39, 40, 1258), (1231, 13, 14, 1232), (1284, 66, 67, 1285), (1258, 40, 41, 1259), (1232, 14, 15, 1233), (1285, 67, 68, 1286), (1259, 41, 42, 1260), (1233, 15, 16, 1234), (1286, 68, 69, 1287), (1260, 42, 43, 1261), (1234, 16, 17, 1235), (1287, 69, 70, 1288), (1261, 43, 44, 1262), (1235, 17, 18, 1236), (1288, 70, 71, 1289), (1262, 44, 45, 1263), (1236, 18, 19, 1237), (1289, 71, 72, 1290), (1263, 45, 46, 1264), (1237, 19, 20, 1238), (1290, 72, 73, 1291), (1264, 46, 47, 1265), (1238, 20, 21, 1239), (1291, 73, 74, 1292), (1265, 47, 48, 1266), (1239, 21, 22, 1240), (1292, 74, 75, 1293), (1314, 1339, 1341, 1315), (1240, 22, 23, 1241), (1293, 75, 76, 1294), (1267, 49, 50, 1268), (1241, 23, 24, 1242), (1294, 76, 77, 1295), (1268, 50, 51, 1269), (1242, 24, 25, 1243), (1295, 77, 78, 1296), (1269, 51, 52, 1270), (1243, 25, 26, 1244), (1296, 78, 79, 1297), (1270, 52, 53, 1271), (1244, 26, 27, 1245), (1218, 0, 1, 1219), (1297, 79, 80, 1298), (1271, 53, 54, 1272), (1245, 27, 28, 1246), (1219, 1, 2, 1220), (1298, 80, 81, 1299), (1272, 54, 55, 1273), (1246, 28, 29, 1247), (1220, 2, 3, 1221), (1299, 81, 82, 1300), (1273, 55, 56, 1274), (1247, 29, 30, 1248), (1221, 3, 4, 1222), (1300, 82, 83, 1301), (1274, 56, 57, 1275), (1248, 30, 31, 1249), (1222, 4, 5, 1223), (1301, 83, 84, 1302), (1275, 57, 58, 1276), (1305, 1323, 1325, 1307), (1305, 136, 49, 1306), (1307, 223, 136, 1305), (1308, 310, 1362, 1364), (1309, 397, 310, 1308), (1310, 484, 397, 1309), (1311, 571, 484, 1310), (1312, 658, 571, 1311), (1313, 745, 658, 1312), (1314, 832, 745, 1313), (1315, 919, 832, 1314), (1316, 1006, 919, 1315), (1317, 1093, 1006, 1316), (1318, 1180, 1093, 1317), (1319, 1267, 1180, 1318), (1306, 49, 1267, 1319), (1320, 1322, 1323, 1321), (1322, 1324, 1325, 1323), (1324, 1326, 1327, 1325), (1326, 1328, 1329, 1327), (1328, 1330, 1331, 1329), (1330, 1332, 1333, 1331), (1332, 1334, 1335, 1333), (1334, 1336, 1337, 1335), (1336, 1338, 1339, 1337), (1338, 1340, 1341, 1339), (1340, 1342, 1343, 1341), (1342, 1344, 1345, 1343), (1344, 1346, 1347, 1345), (1346, 1348, 1349, 1347), (1348, 1320, 1321, 1349), (1322, 1320, 1348, 1346, 1344, 1342, 1340, 1338, 1336, 1334, 1332, 1330, 1328, 1326, 1324), (1365, 1361, 1377, 1381), (1351, 1360, 313, 314), (1356, 1350, 1367, 1373), (1360, 1354, 312, 313), (1362, 1366, 1382, 1378), (1357, 1351, 314, 315), (1363, 1364, 1380, 1387, 1379), (1363, 1361, 223, 1307), (1351, 1357, 1374, 1368), (1353, 1357, 315, 316), (1355, 1365, 1381, 1372), (1354, 1366, 311, 312), (1359, 1355, 1372, 1375), (1366, 1362, 310, 311), (1358, 1353, 316, 317), (1366, 1354, 1371, 1382), (1364, 1362, 1378, 1380), (1353, 1358, 1383, 1370), (1361, 1363, 1379, 1377), (1360, 1351, 1368, 1376), (1358, 1352, 1369, 1383), (1357, 1353, 1370, 1374), (1350, 1359, 1375, 1367), (1352, 1356, 1373, 1369), (1354, 1360, 1376, 1371), (1379, 1387, 1383, 1369, 1373, 1367, 1375, 1372, 1381, 1377), (1384, 1394, 328, 329), (1390, 1392, 246, 247), (1394, 1393, 327, 328), (1392, 1389, 245, 246), (1389, 244, 245), (244, 1385, 330, 331), (1388, 1391, 318, 319), (1386, 1388, 319, 320), (1383, 1387, 1380, 1378, 1382, 1371, 1376, 1368, 1374, 1370), (1385, 1384, 329, 330), (248, 1395, 1390, 247)])
me_mesh_002.polygons.foreach_set('use_smooth', [True] * 1358)
me_mesh_002.update()

# ---- objects
ob_m_urgentarium_2 = bpy.data.objects.new('m_urgentarium_2', me_mesh_002)

# ---- transforms, parenting, visibility, modifiers, constraints
ob_m_urgentarium_2.location = (0.01776, 0.04966, 2.595)
ob_m_urgentarium_2.rotation_euler = (0.0, 1.571, -1.571)

# ---- collection membership
scene.collection.objects.link(ob_m_urgentarium_2)

# ---- scene / render settings (as saved in the file)
scene.frame_start = 1; scene.frame_end = 250; scene.frame_set(1)
scene.render.engine = 'BLENDER_EEVEE_NEXT'
scene.cycles.sampling_pattern = 'TABULATED_SOBOL'
scene.cycles.use_light_tree = False
scene.view_settings.view_transform = 'Filmic'
bpy.context.view_layer.update()

# ---- added for rendering (the .blend has no active camera and no usable light): camera, sun
cam_auto = bpy.data.cameras.new('AutoCamera')
cam_auto.lens = 50.0
cam_auto.sensor_width = 36.0
cam_auto.clip_end = 1000.0
ob_auto_camera = bpy.data.objects.new('AutoCamera', cam_auto)
scene.collection.objects.link(ob_auto_camera)
ob_auto_camera.location = (5.60755, -6.64541, 7.21132)
ob_auto_camera.rotation_euler = (1.09748, -7.21219e-08, 0.694738)
scene.camera = ob_auto_camera
light_auto_sun = bpy.data.lights.new('AutoSun', 'SUN')
light_auto_sun.energy = 3.0
light_auto_sun.angle = 0.0523599
ob_auto_sun = bpy.data.objects.new('AutoSun', light_auto_sun)
scene.collection.objects.link(ob_auto_sun)
ob_auto_sun.rotation_euler = (0.872665, 0.174533, 0.523599)
bpy.context.view_layer.update()
